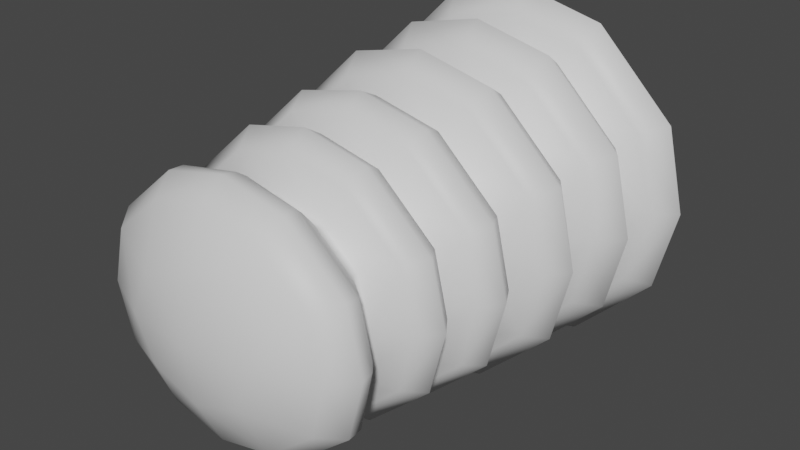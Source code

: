 # Source: fe_trunk_03-03.blend  (saved by Blender 3.0.42; exported with 4.5.12 LTS)
import bpy
from mathutils import Matrix  # noqa: F401  (used for matrix-valued properties, if any)

bpy.ops.wm.read_factory_settings(use_empty=True)
scene = bpy.context.scene
scene.name = 'Scene'

# ---- materials (node trees are filled in below, after node groups)
mat_material = bpy.data.materials.new('Material')
mat_material.use_transparent_shadow = False

# ---- material node trees
mat_material.use_nodes = True; mat_material.node_tree.nodes.clear()
_N = mat_material.node_tree.nodes; _L = mat_material.node_tree.links
n0 = _N.new('ShaderNodeBsdfPrincipled'); n0.name = 'Principled BSDF'; n0.location = (10, 300)
n0.distribution = 'GGX'
n0.subsurface_method = 'RANDOM_WALK_SKIN'
n0.inputs[3].default_value = 1.45
n0.inputs[27].default_value = (0.0, 0.0, 0.0, 1.0)
n0.inputs[28].default_value = 1.0
n1 = _N.new('ShaderNodeOutputMaterial'); n1.name = 'Material Output'; n1.location = (300, 300)
_L.new(n0.outputs[0], n1.inputs[0])
n1.is_active_output = True

# ---- world
world_world = bpy.data.worlds.new('World'); scene.world = world_world
world_world.use_nodes = True; world_world.node_tree.nodes.clear()
_N = world_world.node_tree.nodes; _L = world_world.node_tree.links
n0 = _N.new('ShaderNodeOutputWorld'); n0.name = 'World Output'; n0.location = (300, 300)
n1 = _N.new('ShaderNodeBackground'); n1.name = 'Background'; n1.location = (10, 300)
n1.inputs[0].default_value = (0.05088, 0.05088, 0.05088, 1.0)
_L.new(n1.outputs[0], n0.inputs[0])
n0.is_active_output = True
world_world.color = (0.05088, 0.05088, 0.05088)
world_world.use_sun_shadow = False
world_world.sun_shadow_jitter_overblur = 0.0

# ---- meshes
me_0x07798a21_gmdl_001 = bpy.data.meshes.new('0x07798A21.gmdl.001')
me_0x07798a21_gmdl_001.from_pydata([(0.3477, -0.3937, 0.5752), (1.7e-06, -0.3949, 0.6697), (2.342e-06, -0.4776, 0.8798), (0.4223, -0.4774, 0.7809), (2.582e-06, -0.6073, 0.9698), (0.4487, -0.6073, 0.8641), (-0.4167, -0.4774, 0.7842), (-0.3413, -0.3937, 0.5789), (-0.5838, -0.3937, 0.3456), (-0.7949, -0.4774, 0.4181), (-0.4437, -0.6073, 0.867), (-0.8829, -0.6073, 0.4426), (-0.6787, -0.3948, 2.564e-06), (-0.8943, -0.4776, 2.496e-06), (-0.9896, -0.6073, 2.464e-06), (-0.7982, -0.4774, -0.4124), (-0.5876, -0.3937, -0.3392), (-0.3477, -0.3937, -0.5752), (-0.4223, -0.4774, -0.7809), (-0.8858, -0.6073, -0.4375), (-0.4487, -0.6073, -0.8641), (-1.61e-06, -0.3949, -0.6697), (0.4167, -0.4774, -0.7842), (0.3413, -0.3937, -0.5789), (0.5838, -0.3937, -0.3456), (0.7949, -0.4774, -0.4181), (0.4437, -0.6073, -0.867), (0.8829, -0.6073, -0.4426), (-2.212e-06, -0.6073, -0.9698), (-2.007e-06, -0.4776, -0.8798), (0.6787, -0.3949, -1.214e-06), (0.8943, -0.4776, -1.925e-06), (0.9896, -0.6073, -2.428e-06), (0.7982, -0.4774, 0.4124), (0.5876, -0.3937, 0.3392), (0.8858, -0.6073, 0.4375), (1.97e-06, -0.7367, 0.8387), (0.405, -0.7374, 0.744), (1.145e-06, -0.8322, 0.6187), (0.3255, -0.8322, 0.5308), (-0.3997, -0.7374, 0.7471), (-0.7636, -0.7374, 0.3991), (-0.3196, -0.8321, 0.5344), (-0.5469, -0.8322, 0.3217), (-0.8591, -0.7367, 1.664e-06), (-0.6354, -0.8323, 1.772e-06), (-0.7668, -0.7374, -0.3936), (-0.405, -0.7374, -0.744), (-0.5504, -0.8322, -0.3156), (-0.3255, -0.8322, -0.5308), (0.3997, -0.7374, -0.7472), (0.7636, -0.7374, -0.3991), (0.3195, -0.8321, -0.5344), (0.5469, -0.8322, -0.3217), (-1.087e-06, -0.8322, -0.6187), (-2.176e-06, -0.7367, -0.8387), (0.8591, -0.7367, -2.583e-06), (0.6354, -0.8323, -2.422e-06), (0.7668, -0.7374, 0.3936), (0.5504, -0.8322, 0.3156), (0.3248, -0.8674, 0.5294), (1.104e-06, -0.8674, 0.6171), (1.743e-06, -0.9579, 0.842), (0.4066, -0.9573, 0.748), (1.828e-06, -1.081, 0.9238), (0.4336, -1.081, 0.8222), (-0.4014, -0.9573, 0.7511), (-0.3188, -0.8674, 0.533), (-0.5458, -0.8673, 0.3209), (-0.7734, -0.9573, 0.3987), (-0.4288, -1.081, 0.8251), (-0.8536, -1.081, 0.4235), (-0.634, -0.8672, 1.051e-06), (-0.8684, -0.9579, 1.871e-06), (-0.9568, -1.081, 1.896e-06), (-0.7765, -0.9573, -0.3934), (-0.5492, -0.8674, -0.3148), (-0.3248, -0.8674, -0.5295), (-0.4066, -0.9573, -0.748), (-0.8565, -1.081, -0.4185), (-0.4336, -1.081, -0.8222), (-2.419e-06, -0.9579, -0.842), (-2.739e-06, -1.081, -0.9238), (0.4014, -0.9573, -0.7511), (0.3188, -0.8674, -0.533), (0.5458, -0.8673, -0.3209), (0.7734, -0.9573, -0.3987), (0.4288, -1.081, -0.8251), (0.8536, -1.081, -0.4235), (-1.726e-06, -0.8674, -0.6171), (0.634, -0.8672, -2.223e-06), (0.8684, -0.9579, -2.421e-06), (0.9568, -1.081, -2.833e-06), (0.7765, -0.9573, 0.3934), (0.5492, -0.8674, 0.3148), (0.8565, -1.081, 0.4185), (1.417e-06, -1.204, 0.814), (0.3957, -1.205, 0.7226), (-2.991e-07, -1.29, 0.5795), (0.3082, -1.29, 0.4966), (-0.3907, -1.205, 0.7257), (-0.7542, -1.205, 0.386), (-0.3026, -1.29, 0.5), (-0.5205, -1.29, 0.3026), (-0.8467, -1.204, 1.851e-06), (-0.6043, -1.29, 2.053e-06), (-0.7571, -1.205, -0.3808), (-0.3957, -1.205, -0.7227), (-0.5238, -1.29, -0.2968), (-0.3082, -1.29, -0.4966), (-2.606e-06, -1.204, -0.814), (-1.519e-06, -1.29, -0.5795), (0.3907, -1.205, -0.7257), (0.7542, -1.205, -0.386), (0.3026, -1.29, -0.5), (0.5205, -1.29, -0.3026), (0.8467, -1.204, -2.334e-06), (0.6043, -1.29, -2.891e-06), (0.7571, -1.205, 0.3808), (0.5238, -1.29, 0.2968), (0.3078, -1.326, 0.4957), (4.817e-07, -1.326, 0.5783), (9.259e-07, -1.419, 0.7776), (0.3793, -1.418, 0.691), (9.581e-07, -1.528, 0.8328), (0.3961, -1.528, 0.7409), (-0.3746, -1.418, 0.6938), (-0.3022, -1.326, 0.499), (-0.5198, -1.326, 0.3021), (-0.727, -1.418, 0.3682), (-0.3918, -1.528, 0.7436), (-0.783, -1.528, 0.3824), (-0.6033, -1.326, 1.475e-06), (-0.815, -1.419, 1.679e-06), (-0.877, -1.528, 1.506e-06), (-0.7298, -1.418, -0.3632), (-0.5231, -1.326, -0.2963), (-0.3078, -1.326, -0.4957), (-0.3793, -1.418, -0.691), (-0.7856, -1.528, -0.3779), (-0.3961, -1.528, -0.7409), (-2.918e-06, -1.419, -0.7776), (0.3746, -1.418, -0.6938), (0.3022, -1.326, -0.499), (0.5198, -1.326, -0.3021), (0.727, -1.418, -0.3682), (0.3918, -1.528, -0.7436), (0.783, -1.528, -0.3824), (-3.158e-06, -1.528, -0.8328), (-2.377e-06, -1.326, -0.5783), (0.6033, -1.326, -1.926e-06), (0.815, -1.419, -2.35e-06), (0.877, -1.528, -2.829e-06), (0.7298, -1.418, 0.3632), (0.5231, -1.326, 0.2963), (0.7856, -1.528, 0.3779), (6.295e-07, -1.638, 0.75), (0.3687, -1.637, 0.6662), (-6.212e-07, -1.712, 0.5432), (0.2922, -1.712, 0.4655), (-0.3642, -1.637, 0.669), (-0.7082, -1.637, 0.3558), (-0.287, -1.712, 0.4687), (-0.4972, -1.712, 0.2848), (-0.7937, -1.638, 1.531e-06), (-0.5763, -1.713, 1.379e-06), (-0.7109, -1.637, -0.3509), (-0.3687, -1.637, -0.6662), (-0.5004, -1.713, -0.2793), (-0.2923, -1.712, -0.4655), (-2.477e-06, -1.712, -0.5432), (0.3642, -1.637, -0.669), (0.7082, -1.637, -0.3558), (0.287, -1.712, -0.4687), (0.4972, -1.712, -0.2848), (-3.078e-06, -1.638, -0.75), (0.7937, -1.638, -2.393e-06), (0.5763, -1.713, -3.001e-06), (0.7109, -1.637, 0.3509), (0.5003, -1.713, 0.2793), (0.2908, -1.747, 0.4629), (7.729e-07, -1.747, 0.5405), (4.962e-07, -1.804, 0.7002), (0.3476, -1.803, 0.6212), (5.588e-07, -1.911, 0.7667), (0.3696, -1.911, 0.6822), (-0.3434, -1.803, 0.6238), (-0.2857, -1.747, 0.4662), (-0.495, -1.747, 0.2834), (-0.6664, -1.803, 0.3337), (-0.3657, -1.911, 0.6846), (-0.7353, -1.911, 0.3523), (-0.5737, -1.746, -5.915e-07), (-0.7472, -1.804, 1.344e-06), (-0.8226, -1.911, 1.205e-06), (-0.669, -1.803, -0.3291), (-0.498, -1.747, -0.2778), (-0.2908, -1.747, -0.4629), (-0.3476, -1.803, -0.6212), (-0.7377, -1.911, -0.3481), (-0.3696, -1.911, -0.6822), (-3.778e-06, -1.747, -0.5405), (-3.231e-06, -1.911, -0.7667), (0.3433, -1.803, -0.6238), (0.2857, -1.747, -0.4662), (0.495, -1.747, -0.2834), (0.6664, -1.803, -0.3337), (0.3657, -1.911, -0.6846), (0.7353, -1.911, -0.3523), (-2.965e-06, -1.804, -0.7002), (0.5737, -1.746, -1.061e-06), (0.7472, -1.804, -2.35e-06), (0.8226, -1.911, -2.861e-06), (0.669, -1.803, 0.3291), (0.498, -1.747, 0.2778), (0.7377, -1.911, 0.3481), (2.05e-07, -2.018, 0.673), (0.3371, -2.019, 0.5967), (-4.722e-07, -2.094, 0.502), (0.2742, -2.094, 0.4294), (-0.333, -2.019, 0.5992), (-0.6476, -2.019, 0.3214), (-0.2693, -2.094, 0.4323), (-0.4684, -2.094, 0.265), (-0.726, -2.018, 9.203e-07), (-0.5428, -2.094, 8.501e-07), (-0.6501, -2.019, -0.3169), (-0.3371, -2.019, -0.5967), (-0.4714, -2.094, -0.2598), (-0.2742, -2.094, -0.4294), (0.333, -2.019, -0.5993), (0.6476, -2.019, -0.3214), (0.2693, -2.094, -0.4323), (0.4684, -2.094, -0.265), (-2.954e-06, -2.094, -0.502), (-3.122e-06, -2.018, -0.673), (0.726, -2.018, -2.668e-06), (0.5428, -2.094, -2.664e-06), (0.6501, -2.019, 0.3169), (0.4713, -2.094, 0.2598), (0.2722, -2.123, 0.4259), (1.113e-06, -2.123, 0.4979), (-4.414e-07, -2.181, 0.5544), (0.2876, -2.181, 0.4871), (-2.924e-07, -2.276, 0.6541), (0.3267, -2.276, 0.5809), (-0.2837, -2.181, 0.4896), (-0.2674, -2.123, 0.429), (-0.4654, -2.123, 0.2631), (-0.5347, -2.181, 0.2739), (-0.323, -2.276, 0.5832), (-0.6404, -2.276, 0.3079), (-0.5389, -2.123, -2.076e-06), (-0.6035, -2.181, 8.226e-07), (-0.7161, -2.276, 7.842e-07), (-0.537, -2.181, -0.2695), (-0.4681, -2.123, -0.2579), (-0.2722, -2.123, -0.4259), (-0.2876, -2.181, -0.4871), (-0.6426, -2.276, -0.3038), (-0.3267, -2.276, -0.5809), (-3.182e-06, -2.181, -0.5544), (-3.526e-06, -2.276, -0.6541), (0.2837, -2.181, -0.4896), (0.2674, -2.123, -0.429), (0.4654, -2.123, -0.2631), (0.5347, -2.181, -0.2739), (0.323, -2.276, -0.5832), (0.6403, -2.276, -0.3079), (-4.602e-06, -2.123, -0.4979), (0.5389, -2.123, -3.915e-08), (0.6035, -2.181, -2.161e-06), (0.7161, -2.276, -2.756e-06), (0.537, -2.181, 0.2695), (0.4681, -2.123, 0.2579), (0.6426, -2.276, 0.3038), (-2.664e-07, -2.336, 0.6948), (0.3547, -2.335, 0.6239), (-3.814e-06, -2.411, 0.7073), (0.3633, -2.411, 0.6225), (-0.3507, -2.335, 0.6265), (-0.6922, -2.335, 0.3333), (-0.3587, -2.411, 0.6254), (-0.6907, -2.411, 0.3437), (-0.7652, -2.336, 1.154e-06), (-0.7793, -2.411, 4.3e-06), (-0.6947, -2.335, -0.3288), (-0.3547, -2.335, -0.6239), (-0.6936, -2.411, -0.3386), (-0.3633, -2.411, -0.6225), (-3.701e-06, -2.336, -0.6948), (0.3507, -2.335, -0.6265), (0.6922, -2.335, -0.3333), (0.3587, -2.411, -0.6254), (0.6907, -2.411, -0.3437), (-1.372e-06, -2.411, -0.7073), (0.7652, -2.336, -2.629e-06), (0.7793, -2.411, -5.978e-06), (0.6947, -2.335, 0.3288), (0.6936, -2.411, 0.3386), (-2.132e-06, -2.536, 0.6105), (0.2701, -2.667, 0.2418), (0.322, -2.534, 0.5334), (-0.3175, -2.534, 0.5362), (-0.596, -2.534, 0.3046), (-0.6757, -2.536, 2.203e-06), (-0.3754, -2.67, 4.291e-08), (-0.5987, -2.534, -0.2995), (-0.322, -2.534, -0.5334), (-2.888e-06, -2.536, -0.6105), (-3e-06, -2.67, -0.3356), (0.268, -2.667, -0.2442), (0.3175, -2.534, -0.5362), (0.596, -2.534, -0.3046), (0.6757, -2.536, -3.584e-06), (0.3754, -2.67, -1.813e-06), (0.5987, -2.534, 0.2995), (1.632e-06, 0.04202, 0.5206), (0.2699, 0.0424, 0.4685), (0.203, 0.1082, 0.2006), (-0.2652, 0.0424, 0.4707), (-0.2008, 0.1082, 0.2027), (9.593e-07, 0.1167, 0.2477), (-0.47, 0.0424, 0.2696), (-0.248, 0.1167, 4.551e-07), (-0.5221, 0.04202, 1.583e-06), (-0.4724, 0.0424, -0.2649), (-0.2029, 0.1082, -0.2005), (-0.2699, 0.0424, -0.4684), (-2.651e-07, 0.1167, -0.2477), (-9.414e-07, 0.04202, -0.5206), (0.2652, 0.0424, -0.4708), (0.2008, 0.1082, -0.2027), (3.81e-07, 0.1616, 2.664e-07), (0.2481, 0.1167, -7.711e-07), (0.4702, 0.04239, -0.2697), (0.5222, 0.04202, -9.981e-07), (0.4725, 0.04239, 0.265), (-2.197e-06, -2.717, -1.177e-06), (-1.341e-06, -2.67, 0.3356), (-0.268, -2.667, 0.2442), (-0.2702, -2.667, -0.2418), (2.827e-06, -0.07175, 0.9675), (0.4625, -0.06966, 0.8552), (2.906e-06, -0.1785, 1.054), (0.4856, -0.1771, 0.9374), (2.419e-06, -0.2858, 0.9173), (0.4331, -0.2865, 0.811), (1.12e-06, -0.3599, 0.6726), (0.3489, -0.3586, 0.5773), (-0.4563, -0.06966, 0.8593), (-0.8601, -0.06966, 0.4609), (-0.48, -0.1771, 0.9407), (-0.9456, -0.1771, 0.4829), (-0.4275, -0.2865, 0.8143), (-0.8208, -0.2865, 0.43), (-0.3425, -0.3586, 0.5811), (-0.5858, -0.3586, 0.3469), (-0.9729, -0.07175, 2.113e-06), (-1.063, -0.1785, 2.975e-06), (-0.9275, -0.2858, 2.805e-06), (-0.6814, -0.3599, 2.588e-06), (-0.8642, -0.06966, -0.4547), (-0.4625, -0.06966, -0.8553), (-0.9489, -0.1771, -0.4772), (-0.4856, -0.1771, -0.9374), (-0.824, -0.2865, -0.4244), (-0.4331, -0.2865, -0.811), (-0.5895, -0.3587, -0.3404), (-0.3489, -0.3586, -0.5773), (-2.307e-06, -0.1785, -1.054), (-1.353e-06, -0.3599, -0.6726), (0.4563, -0.06966, -0.8592), (0.86, -0.06966, -0.4609), (0.48, -0.1771, -0.9407), (0.9456, -0.1771, -0.4829), (-1.955e-06, -0.07175, -0.9675), (0.4275, -0.2865, -0.8143), (0.8208, -0.2865, -0.43), (0.3425, -0.3586, -0.5811), (0.5858, -0.3586, -0.3469), (-2.116e-06, -0.2858, -0.9173), (0.9728, -0.07175, -2.695e-06), (1.063, -0.1785, -2.28e-06), (0.9275, -0.2858, -1.779e-06), (0.6814, -0.3599, -1.734e-06), (0.824, -0.2865, 0.4244), (0.9489, -0.1771, 0.4772), (0.5895, -0.3587, 0.3404), (0.8641, -0.06966, 0.4546)], [], [(0, 1, 3), (1, 2, 3), (3, 2, 5), (2, 4, 5), (7, 8, 6), (6, 8, 9), (6, 9, 10), (10, 9, 11), (2, 6, 4), (10, 4, 6), (7, 6, 1), (2, 1, 6), (8, 12, 9), (12, 13, 9), (13, 14, 9), (14, 11, 9), (16, 17, 15), (15, 17, 18), (15, 18, 19), (19, 18, 20), (13, 15, 14), (19, 14, 15), (12, 16, 13), (13, 16, 15), (17, 21, 18), (21, 29, 18), (18, 29, 20), (29, 28, 20), (23, 24, 22), (22, 24, 25), (22, 25, 26), (26, 25, 27), (29, 22, 28), (26, 28, 22), (23, 22, 21), (29, 21, 22), (24, 30, 25), (30, 31, 25), (31, 32, 25), (32, 27, 25), (34, 0, 33), (3, 33, 0), (33, 3, 35), (5, 35, 3), (31, 33, 32), (35, 32, 33), (30, 34, 31), (31, 34, 33), (37, 5, 36), (5, 4, 36), (38, 39, 36), (36, 39, 37), (41, 40, 11), (40, 10, 11), (42, 40, 43), (40, 41, 43), (42, 38, 40), (38, 36, 40), (40, 36, 10), (36, 4, 10), (41, 11, 44), (11, 14, 44), (45, 43, 44), (44, 43, 41), (46, 19, 47), (19, 20, 47), (48, 46, 49), (46, 47, 49), (48, 45, 46), (45, 44, 46), (46, 44, 19), (44, 14, 19), (47, 20, 55), (20, 28, 55), (54, 49, 55), (55, 49, 47), (51, 50, 27), (50, 26, 27), (52, 50, 53), (50, 51, 53), (52, 54, 50), (54, 55, 50), (50, 55, 26), (55, 28, 26), (51, 27, 56), (27, 32, 56), (57, 53, 56), (56, 53, 51), (58, 35, 37), (37, 35, 5), (59, 58, 39), (58, 37, 39), (59, 57, 58), (57, 56, 58), (58, 56, 35), (56, 32, 35), (60, 61, 63), (61, 62, 63), (63, 62, 65), (62, 64, 65), (68, 69, 67), (66, 67, 69), (66, 69, 70), (70, 69, 71), (66, 70, 62), (70, 64, 62), (61, 67, 62), (62, 67, 66), (68, 72, 69), (72, 73, 69), (69, 73, 71), (73, 74, 71), (76, 77, 75), (75, 77, 78), (75, 78, 79), (79, 78, 80), (75, 79, 73), (79, 74, 73), (72, 76, 73), (73, 76, 75), (77, 89, 78), (89, 81, 78), (78, 81, 80), (81, 82, 80), (85, 86, 84), (83, 84, 86), (83, 86, 87), (87, 86, 88), (83, 87, 81), (87, 82, 81), (89, 84, 81), (81, 84, 83), (85, 90, 86), (90, 91, 86), (86, 91, 88), (91, 92, 88), (94, 60, 93), (63, 93, 60), (93, 63, 95), (65, 95, 63), (93, 95, 91), (95, 92, 91), (90, 94, 91), (91, 94, 93), (97, 65, 96), (65, 64, 96), (98, 99, 96), (96, 99, 97), (100, 70, 101), (70, 71, 101), (103, 102, 101), (102, 100, 101), (102, 98, 100), (98, 96, 100), (100, 96, 70), (96, 64, 70), (104, 101, 74), (71, 74, 101), (103, 101, 105), (104, 105, 101), (106, 79, 107), (79, 80, 107), (108, 106, 109), (106, 107, 109), (108, 105, 106), (105, 104, 106), (104, 74, 106), (74, 79, 106), (107, 80, 110), (80, 82, 110), (111, 109, 110), (110, 109, 107), (112, 87, 113), (87, 88, 113), (115, 114, 113), (114, 112, 113), (114, 111, 112), (111, 110, 112), (112, 110, 87), (110, 82, 87), (116, 113, 92), (88, 92, 113), (115, 113, 117), (116, 117, 113), (97, 118, 65), (118, 95, 65), (119, 118, 99), (118, 97, 99), (119, 117, 118), (117, 116, 118), (116, 92, 118), (92, 95, 118), (120, 121, 123), (121, 122, 123), (122, 124, 123), (124, 125, 123), (128, 129, 127), (126, 127, 129), (126, 129, 130), (130, 129, 131), (122, 126, 124), (130, 124, 126), (121, 127, 122), (122, 127, 126), (128, 132, 129), (132, 133, 129), (133, 134, 129), (134, 131, 129), (136, 137, 135), (135, 137, 138), (135, 138, 139), (139, 138, 140), (133, 135, 134), (139, 134, 135), (132, 136, 133), (133, 136, 135), (137, 149, 138), (149, 141, 138), (141, 148, 138), (148, 140, 138), (144, 145, 143), (142, 143, 145), (142, 145, 146), (146, 145, 147), (141, 142, 148), (146, 148, 142), (149, 143, 141), (141, 143, 142), (144, 150, 145), (150, 151, 145), (151, 152, 145), (152, 147, 145), (154, 120, 153), (123, 153, 120), (153, 123, 155), (125, 155, 123), (151, 153, 152), (155, 152, 153), (150, 154, 151), (151, 154, 153), (156, 157, 124), (125, 124, 157), (158, 159, 156), (156, 159, 157), (161, 160, 131), (160, 130, 131), (163, 162, 161), (162, 160, 161), (162, 158, 160), (158, 156, 160), (156, 124, 160), (124, 130, 160), (164, 161, 134), (131, 134, 161), (165, 163, 164), (164, 163, 161), (166, 139, 167), (139, 140, 167), (168, 166, 169), (166, 167, 169), (168, 165, 166), (165, 164, 166), (164, 134, 166), (134, 139, 166), (175, 167, 148), (140, 148, 167), (170, 169, 175), (175, 169, 167), (172, 171, 147), (171, 146, 147), (174, 173, 172), (173, 171, 172), (173, 170, 171), (170, 175, 171), (175, 148, 171), (148, 146, 171), (176, 172, 152), (147, 152, 172), (177, 174, 176), (176, 174, 172), (178, 155, 157), (157, 155, 125), (179, 178, 159), (178, 157, 159), (179, 177, 178), (177, 176, 178), (176, 152, 178), (152, 155, 178), (180, 181, 183), (181, 182, 183), (183, 182, 185), (182, 184, 185), (188, 189, 187), (186, 187, 189), (186, 189, 190), (190, 189, 191), (182, 186, 184), (190, 184, 186), (187, 186, 181), (182, 181, 186), (192, 193, 188), (188, 193, 189), (193, 194, 189), (194, 191, 189), (196, 197, 195), (195, 197, 198), (195, 198, 199), (199, 198, 200), (193, 195, 194), (199, 194, 195), (192, 196, 193), (193, 196, 195), (197, 201, 198), (201, 209, 198), (198, 209, 200), (209, 202, 200), (205, 206, 204), (203, 204, 206), (203, 206, 207), (207, 206, 208), (209, 203, 202), (207, 202, 203), (204, 203, 201), (209, 201, 203), (210, 211, 205), (205, 211, 206), (211, 212, 206), (212, 208, 206), (214, 180, 213), (183, 213, 180), (213, 183, 215), (185, 215, 183), (211, 213, 212), (215, 212, 213), (210, 214, 211), (211, 214, 213), (217, 185, 216), (185, 184, 216), (218, 219, 216), (216, 219, 217), (221, 220, 191), (220, 190, 191), (223, 222, 221), (222, 220, 221), (222, 218, 220), (218, 216, 220), (220, 216, 190), (216, 184, 190), (224, 221, 194), (191, 194, 221), (225, 223, 224), (224, 223, 221), (226, 199, 227), (199, 200, 227), (228, 226, 229), (226, 227, 229), (228, 225, 226), (225, 224, 226), (224, 194, 226), (194, 199, 226), (227, 200, 235), (200, 202, 235), (234, 229, 235), (235, 229, 227), (231, 230, 208), (230, 207, 208), (233, 232, 231), (232, 230, 231), (232, 234, 230), (234, 235, 230), (230, 235, 207), (235, 202, 207), (236, 231, 212), (208, 212, 231), (237, 233, 236), (236, 233, 231), (238, 215, 217), (217, 215, 185), (239, 238, 219), (238, 217, 219), (239, 237, 238), (237, 236, 238), (236, 212, 238), (212, 215, 238), (240, 241, 243), (241, 242, 243), (242, 244, 243), (244, 245, 243), (248, 249, 247), (246, 247, 249), (249, 251, 246), (250, 246, 251), (246, 250, 242), (250, 244, 242), (241, 247, 242), (242, 247, 246), (248, 252, 249), (252, 253, 249), (253, 254, 249), (254, 251, 249), (256, 257, 255), (255, 257, 258), (255, 258, 259), (259, 258, 260), (253, 255, 254), (259, 254, 255), (252, 256, 253), (253, 256, 255), (257, 269, 258), (269, 261, 258), (261, 262, 258), (262, 260, 258), (265, 266, 264), (263, 264, 266), (266, 268, 263), (267, 263, 268), (263, 267, 261), (267, 262, 261), (269, 264, 261), (261, 264, 263), (265, 270, 266), (270, 271, 266), (271, 272, 266), (272, 268, 266), (274, 240, 273), (243, 273, 240), (273, 243, 275), (245, 275, 243), (271, 273, 272), (275, 272, 273), (270, 274, 271), (271, 274, 273), (277, 245, 276), (245, 244, 276), (279, 277, 278), (276, 278, 277), (281, 280, 251), (280, 250, 251), (282, 280, 283), (280, 281, 283), (282, 278, 280), (278, 276, 280), (280, 276, 250), (276, 244, 250), (284, 281, 254), (251, 254, 281), (285, 283, 284), (284, 283, 281), (286, 259, 287), (259, 260, 287), (289, 288, 287), (288, 286, 287), (285, 284, 288), (288, 284, 286), (284, 254, 286), (254, 259, 286), (287, 260, 290), (260, 262, 290), (289, 287, 295), (290, 295, 287), (292, 291, 268), (291, 267, 268), (293, 291, 294), (291, 292, 294), (293, 295, 291), (295, 290, 291), (291, 290, 267), (290, 262, 267), (296, 292, 272), (268, 272, 292), (297, 294, 296), (296, 294, 292), (298, 275, 277), (277, 275, 245), (279, 299, 277), (299, 298, 277), (297, 296, 299), (299, 296, 298), (296, 272, 298), (272, 275, 298), (300, 339, 302), (339, 301, 302), (340, 303, 304), (300, 303, 339), (340, 339, 303), (305, 306, 304), (306, 340, 304), (341, 307, 308), (305, 307, 306), (341, 306, 307), (309, 310, 308), (310, 341, 308), (311, 312, 313), (309, 312, 310), (311, 310, 312), (314, 315, 313), (315, 311, 313), (301, 316, 302), (314, 316, 315), (301, 315, 316), (322, 317, 319), (317, 318, 319), (322, 321, 317), (320, 317, 321), (322, 333, 321), (321, 333, 324), (320, 321, 323), (324, 325, 321), (325, 323, 321), (324, 327, 325), (326, 325, 327), (324, 333, 327), (327, 333, 329), (326, 327, 328), (329, 330, 327), (330, 328, 327), (329, 332, 330), (331, 330, 332), (329, 333, 332), (332, 333, 334), (331, 332, 335), (334, 336, 332), (336, 335, 332), (334, 319, 336), (337, 336, 319), (334, 333, 319), (319, 333, 322), (318, 337, 319), (306, 338, 340), (338, 339, 340), (306, 341, 338), (338, 341, 310), (315, 338, 311), (338, 310, 311), (315, 301, 338), (338, 301, 339), (317, 342, 318), (318, 342, 343), (343, 342, 345), (342, 344, 345), (345, 344, 347), (344, 346, 347), (348, 349, 346), (346, 349, 347), (320, 323, 350), (350, 323, 351), (350, 351, 352), (352, 351, 353), (350, 352, 342), (352, 344, 342), (317, 320, 342), (342, 320, 350), (352, 353, 354), (354, 353, 355), (357, 356, 355), (356, 354, 355), (356, 348, 354), (348, 346, 354), (352, 354, 344), (346, 344, 354), (325, 358, 323), (323, 358, 351), (358, 359, 351), (359, 353, 351), (353, 359, 355), (359, 360, 355), (361, 357, 360), (360, 357, 355), (326, 328, 362), (362, 328, 363), (362, 363, 364), (364, 363, 365), (358, 362, 359), (364, 359, 362), (325, 326, 358), (358, 326, 362), (365, 367, 364), (366, 364, 367), (368, 366, 369), (366, 367, 369), (361, 360, 368), (368, 360, 366), (364, 366, 359), (360, 359, 366), (330, 376, 328), (328, 376, 363), (363, 376, 365), (376, 370, 365), (365, 370, 367), (370, 381, 367), (371, 369, 381), (381, 369, 367), (331, 335, 372), (372, 335, 373), (372, 373, 374), (374, 373, 375), (372, 374, 376), (374, 370, 376), (330, 331, 376), (376, 331, 372), (374, 375, 377), (377, 375, 378), (380, 379, 378), (379, 377, 378), (379, 371, 377), (371, 381, 377), (374, 377, 370), (381, 370, 377), (336, 382, 335), (335, 382, 373), (382, 383, 373), (383, 375, 373), (375, 383, 378), (383, 384, 378), (385, 380, 384), (384, 380, 378), (345, 347, 387), (347, 386, 387), (388, 386, 349), (386, 347, 349), (385, 384, 388), (388, 384, 386), (387, 386, 383), (384, 383, 386), (337, 318, 389), (343, 389, 318), (389, 343, 387), (345, 387, 343), (382, 389, 383), (387, 383, 389), (336, 337, 382), (382, 337, 389), (388, 349, 34), (349, 0, 34), (349, 348, 0), (0, 348, 1), (1, 348, 7), (348, 356, 7), (356, 357, 7), (7, 357, 8), (357, 361, 8), (8, 361, 12), (12, 361, 16), (361, 368, 16), (368, 369, 16), (16, 369, 17), (369, 371, 17), (17, 371, 21), (21, 371, 23), (371, 379, 23), (379, 380, 23), (23, 380, 24), (380, 385, 24), (24, 385, 30), (30, 385, 34), (385, 388, 34), (59, 39, 94), (60, 94, 39), (39, 38, 60), (60, 38, 61), (38, 42, 61), (61, 42, 67), (42, 43, 67), (67, 43, 68), (43, 45, 68), (68, 45, 72), (45, 48, 72), (72, 48, 76), (48, 49, 76), (76, 49, 77), (49, 54, 77), (77, 54, 89), (54, 52, 89), (89, 52, 84), (52, 53, 84), (84, 53, 85), (53, 57, 85), (85, 57, 90), (57, 59, 90), (90, 59, 94), (99, 120, 119), (120, 154, 119), (120, 99, 121), (99, 98, 121), (98, 102, 121), (121, 102, 127), (102, 103, 127), (127, 103, 128), (103, 105, 128), (128, 105, 132), (105, 108, 132), (132, 108, 136), (109, 137, 108), (136, 108, 137), (137, 109, 149), (109, 111, 149), (111, 114, 149), (149, 114, 143), (114, 115, 143), (143, 115, 144), (115, 117, 144), (144, 117, 150), (117, 119, 150), (150, 119, 154), (179, 159, 214), (180, 214, 159), (159, 158, 180), (180, 158, 181), (158, 162, 181), (181, 162, 187), (162, 163, 187), (187, 163, 188), (163, 165, 188), (188, 165, 192), (165, 168, 192), (192, 168, 196), (168, 169, 196), (196, 169, 197), (169, 170, 197), (197, 170, 201), (170, 173, 201), (201, 173, 204), (173, 174, 204), (204, 174, 205), (174, 177, 205), (205, 177, 210), (177, 179, 210), (210, 179, 214), (239, 219, 274), (240, 274, 219), (219, 218, 240), (240, 218, 241), (218, 222, 241), (241, 222, 247), (222, 223, 247), (247, 223, 248), (223, 225, 248), (248, 225, 252), (225, 228, 252), (252, 228, 256), (228, 229, 256), (256, 229, 257), (229, 234, 257), (257, 234, 269), (234, 232, 269), (269, 232, 264), (232, 233, 264), (264, 233, 265), (233, 237, 265), (265, 237, 270), (237, 239, 270), (270, 239, 274), (299, 279, 316), (302, 316, 279), (279, 278, 302), (302, 278, 300), (300, 278, 303), (278, 282, 303), (283, 304, 282), (303, 282, 304), (285, 305, 283), (304, 283, 305), (285, 288, 305), (305, 288, 307), (288, 289, 307), (307, 289, 308), (289, 295, 308), (308, 295, 309), (309, 295, 312), (295, 293, 312), (294, 313, 293), (312, 293, 313), (297, 314, 294), (313, 294, 314), (297, 299, 314), (314, 299, 316)])
me_0x07798a21_gmdl_001.polygons.foreach_set('use_smooth', [True] * 776)
_uv = me_0x07798a21_gmdl_001.uv_layers.new(name='UVMap')
_uv.uv.foreach_set('vector', [0.7343, 0.2197, 0.6848, 0.2201, 0.7344, 0.2469, 0.6848, 0.2201, 0.6848, 0.2469, 0.7344, 0.2469, 0.7344, 0.2469, 0.6848, 0.2469, 0.7345, 0.2907, 0.6848, 0.2469, 0.6848, 0.2907, 0.7345, 0.2907, 0.6372, 0.2197, 0.5914, 0.2197, 0.6371, 0.2469, 0.6371, 0.2469, 0.5914, 0.2197, 0.5913, 0.2469, 0.6371, 0.2469, 0.5913, 0.2469, 0.637, 0.2907, 0.637, 0.2907, 0.5913, 0.2469, 0.5912, 0.2907, 0.6848, 0.2469, 0.6371, 0.2469, 0.6848, 0.2907, 0.637, 0.2907, 0.6848, 0.2907, 0.6371, 0.2469, 0.6372, 0.2197, 0.6371, 0.2469, 0.6848, 0.2201, 0.6848, 0.2469, 0.6848, 0.2201, 0.6371, 0.2469, 0.5914, 0.2197, 0.5427, 0.2201, 0.5913, 0.2469, 0.5427, 0.2201, 0.5427, 0.2469, 0.5913, 0.2469, 0.5427, 0.2469, 0.5427, 0.2907, 0.5913, 0.2469, 0.5427, 0.2907, 0.5912, 0.2907, 0.5913, 0.2469, 0.496, 0.2197, 0.4502, 0.2197, 0.4961, 0.2469, 0.4961, 0.2469, 0.4502, 0.2197, 0.4504, 0.2469, 0.4961, 0.2469, 0.4504, 0.2469, 0.4962, 0.2907, 0.4962, 0.2907, 0.4504, 0.2469, 0.4505, 0.2907, 0.5427, 0.2469, 0.4961, 0.2469, 0.5427, 0.2907, 0.4962, 0.2907, 0.5427, 0.2907, 0.4961, 0.2469, 0.5427, 0.2201, 0.496, 0.2197, 0.5427, 0.2469, 0.5427, 0.2469, 0.496, 0.2197, 0.4961, 0.2469, 0.4502, 0.2197, 0.4007, 0.2201, 0.4504, 0.2469, 0.4007, 0.2201, 0.4007, 0.2469, 0.4504, 0.2469, 0.4504, 0.2469, 0.4007, 0.2469, 0.4505, 0.2907, 0.4007, 0.2469, 0.4007, 0.2907, 0.4505, 0.2907, 0.9212, 0.2197, 0.8755, 0.2197, 0.9211, 0.2469, 0.9211, 0.2469, 0.8755, 0.2197, 0.8754, 0.2469, 0.9211, 0.2469, 0.8754, 0.2469, 0.921, 0.2907, 0.921, 0.2907, 0.8754, 0.2469, 0.8753, 0.2907, 0.9688, 0.2469, 0.9211, 0.2469, 0.9688, 0.2907, 0.921, 0.2907, 0.9688, 0.2907, 0.9211, 0.2469, 0.9212, 0.2197, 0.9211, 0.2469, 0.9688, 0.2201, 0.9688, 0.2469, 0.9688, 0.2201, 0.9211, 0.2469, 0.8755, 0.2197, 0.8268, 0.2201, 0.8754, 0.2469, 0.8268, 0.2201, 0.8268, 0.2469, 0.8754, 0.2469, 0.8268, 0.2469, 0.8268, 0.2907, 0.8754, 0.2469, 0.8268, 0.2907, 0.8753, 0.2907, 0.8754, 0.2469, 0.78, 0.2197, 0.7343, 0.2197, 0.7801, 0.2469, 0.7344, 0.2469, 0.7801, 0.2469, 0.7343, 0.2197, 0.7801, 0.2469, 0.7344, 0.2469, 0.7803, 0.2907, 0.7345, 0.2907, 0.7803, 0.2907, 0.7344, 0.2469, 0.8268, 0.2469, 0.7801, 0.2469, 0.8268, 0.2907, 0.7803, 0.2907, 0.8268, 0.2907, 0.7801, 0.2469, 0.8268, 0.2201, 0.78, 0.2197, 0.8268, 0.2469, 0.8268, 0.2469, 0.78, 0.2197, 0.7801, 0.2469, 0.7347, 0.3347, 0.7345, 0.2907, 0.6848, 0.3345, 0.7345, 0.2907, 0.6848, 0.2907, 0.6848, 0.3345, 0.6848, 0.3656, 0.7347, 0.3655, 0.6848, 0.3345, 0.6848, 0.3345, 0.7347, 0.3655, 0.7347, 0.3347, 0.5911, 0.3347, 0.6368, 0.3347, 0.5912, 0.2907, 0.6368, 0.3347, 0.637, 0.2907, 0.5912, 0.2907, 0.6368, 0.3655, 0.6368, 0.3347, 0.591, 0.3655, 0.6368, 0.3347, 0.5911, 0.3347, 0.591, 0.3655, 0.6368, 0.3655, 0.6848, 0.3656, 0.6368, 0.3347, 0.6848, 0.3656, 0.6848, 0.3345, 0.6368, 0.3347, 0.6368, 0.3347, 0.6848, 0.3345, 0.637, 0.2907, 0.6848, 0.3345, 0.6848, 0.2907, 0.637, 0.2907, 0.5911, 0.3347, 0.5912, 0.2907, 0.5427, 0.3345, 0.5912, 0.2907, 0.5427, 0.2907, 0.5427, 0.3345, 0.5427, 0.3656, 0.591, 0.3655, 0.5427, 0.3345, 0.5427, 0.3345, 0.591, 0.3655, 0.5911, 0.3347, 0.4963, 0.3347, 0.4962, 0.2907, 0.4506, 0.3347, 0.4962, 0.2907, 0.4505, 0.2907, 0.4506, 0.3347, 0.4964, 0.3656, 0.4963, 0.3347, 0.4507, 0.3655, 0.4963, 0.3347, 0.4506, 0.3347, 0.4507, 0.3655, 0.4964, 0.3656, 0.5427, 0.3656, 0.4963, 0.3347, 0.5427, 0.3656, 0.5427, 0.3345, 0.4963, 0.3347, 0.4963, 0.3347, 0.5427, 0.3345, 0.4962, 0.2907, 0.5427, 0.3345, 0.5427, 0.2907, 0.4962, 0.2907, 0.4506, 0.3347, 0.4505, 0.2907, 0.4007, 0.3345, 0.4505, 0.2907, 0.4007, 0.2907, 0.4007, 0.3345, 0.4007, 0.3656, 0.4507, 0.3655, 0.4007, 0.3345, 0.4007, 0.3345, 0.4507, 0.3655, 0.4506, 0.3347, 0.8752, 0.3347, 0.9209, 0.3347, 0.8753, 0.2907, 0.9209, 0.3347, 0.921, 0.2907, 0.8753, 0.2907, 0.9208, 0.3655, 0.9209, 0.3347, 0.8751, 0.3655, 0.9209, 0.3347, 0.8752, 0.3347, 0.8751, 0.3655, 0.9208, 0.3655, 0.9688, 0.3656, 0.9209, 0.3347, 0.9688, 0.3656, 0.9688, 0.3345, 0.9209, 0.3347, 0.9209, 0.3347, 0.9688, 0.3345, 0.921, 0.2907, 0.9688, 0.3345, 0.9688, 0.2907, 0.921, 0.2907, 0.8752, 0.3347, 0.8753, 0.2907, 0.8268, 0.3345, 0.8753, 0.2907, 0.8268, 0.2907, 0.8268, 0.3345, 0.8268, 0.3656, 0.8751, 0.3655, 0.8268, 0.3345, 0.8268, 0.3345, 0.8751, 0.3655, 0.8752, 0.3347, 0.7804, 0.3347, 0.7803, 0.2907, 0.7347, 0.3347, 0.7347, 0.3347, 0.7803, 0.2907, 0.7345, 0.2907, 0.7805, 0.3656, 0.7804, 0.3347, 0.7347, 0.3655, 0.7804, 0.3347, 0.7347, 0.3347, 0.7347, 0.3655, 0.7805, 0.3656, 0.8268, 0.3656, 0.7804, 0.3347, 0.8268, 0.3656, 0.8268, 0.3345, 0.7804, 0.3347, 0.7804, 0.3347, 0.8268, 0.3345, 0.7803, 0.2907, 0.8268, 0.3345, 0.8268, 0.2907, 0.7803, 0.2907, 0.7347, 0.3773, 0.6848, 0.3773, 0.7349, 0.4072, 0.6848, 0.3773, 0.6848, 0.4074, 0.7349, 0.4072, 0.7349, 0.4072, 0.6848, 0.4074, 0.735, 0.4483, 0.6848, 0.4074, 0.6848, 0.4483, 0.735, 0.4483, 0.591, 0.3772, 0.5909, 0.4072, 0.6368, 0.3773, 0.6366, 0.4072, 0.6368, 0.3773, 0.5909, 0.4072, 0.6366, 0.4072, 0.5909, 0.4072, 0.6365, 0.4483, 0.6365, 0.4483, 0.5909, 0.4072, 0.5908, 0.4483, 0.6366, 0.4072, 0.6365, 0.4483, 0.6848, 0.4074, 0.6365, 0.4483, 0.6848, 0.4483, 0.6848, 0.4074, 0.6848, 0.3773, 0.6368, 0.3773, 0.6848, 0.4074, 0.6848, 0.4074, 0.6368, 0.3773, 0.6366, 0.4072, 0.591, 0.3772, 0.5427, 0.3772, 0.5909, 0.4072, 0.5427, 0.3772, 0.5427, 0.4074, 0.5909, 0.4072, 0.5909, 0.4072, 0.5427, 0.4074, 0.5908, 0.4483, 0.5427, 0.4074, 0.5427, 0.4483, 0.5908, 0.4483, 0.4964, 0.3772, 0.4507, 0.3773, 0.4966, 0.4072, 0.4966, 0.4072, 0.4507, 0.3773, 0.4508, 0.4072, 0.4966, 0.4072, 0.4508, 0.4072, 0.4967, 0.4483, 0.4967, 0.4483, 0.4508, 0.4072, 0.451, 0.4483, 0.4966, 0.4072, 0.4967, 0.4483, 0.5427, 0.4074, 0.4967, 0.4483, 0.5427, 0.4483, 0.5427, 0.4074, 0.5427, 0.3772, 0.4964, 0.3772, 0.5427, 0.4074, 0.5427, 0.4074, 0.4964, 0.3772, 0.4966, 0.4072, 0.4507, 0.3773, 0.4007, 0.3773, 0.4508, 0.4072, 0.4007, 0.3773, 0.4007, 0.4074, 0.4508, 0.4072, 0.4508, 0.4072, 0.4007, 0.4074, 0.451, 0.4483, 0.4007, 0.4074, 0.4007, 0.4483, 0.451, 0.4483, 0.8751, 0.3772, 0.8749, 0.4072, 0.9208, 0.3773, 0.9207, 0.4072, 0.9208, 0.3773, 0.8749, 0.4072, 0.9207, 0.4072, 0.8749, 0.4072, 0.9205, 0.4483, 0.9205, 0.4483, 0.8749, 0.4072, 0.8748, 0.4483, 0.9207, 0.4072, 0.9205, 0.4483, 0.9688, 0.4074, 0.9205, 0.4483, 0.9688, 0.4483, 0.9688, 0.4074, 0.9688, 0.3773, 0.9208, 0.3773, 0.9688, 0.4074, 0.9688, 0.4074, 0.9208, 0.3773, 0.9207, 0.4072, 0.8751, 0.3772, 0.8268, 0.3772, 0.8749, 0.4072, 0.8268, 0.3772, 0.8268, 0.4074, 0.8749, 0.4072, 0.8749, 0.4072, 0.8268, 0.4074, 0.8748, 0.4483, 0.8268, 0.4074, 0.8268, 0.4483, 0.8748, 0.4483, 0.7805, 0.3772, 0.7347, 0.3773, 0.7806, 0.4072, 0.7349, 0.4072, 0.7806, 0.4072, 0.7347, 0.3773, 0.7806, 0.4072, 0.7349, 0.4072, 0.7807, 0.4483, 0.735, 0.4483, 0.7807, 0.4483, 0.7349, 0.4072, 0.7806, 0.4072, 0.7807, 0.4483, 0.8268, 0.4074, 0.7807, 0.4483, 0.8268, 0.4483, 0.8268, 0.4074, 0.8268, 0.3772, 0.7805, 0.3772, 0.8268, 0.4074, 0.8268, 0.4074, 0.7805, 0.3772, 0.7806, 0.4072, 0.7352, 0.4897, 0.735, 0.4483, 0.6848, 0.4892, 0.735, 0.4483, 0.6848, 0.4483, 0.6848, 0.4892, 0.6848, 0.5179, 0.7352, 0.5179, 0.6848, 0.4892, 0.6848, 0.4892, 0.7352, 0.5179, 0.7352, 0.4897, 0.6363, 0.4897, 0.6365, 0.4483, 0.5906, 0.4897, 0.6365, 0.4483, 0.5908, 0.4483, 0.5906, 0.4897, 0.5906, 0.5179, 0.6363, 0.5178, 0.5906, 0.4897, 0.6363, 0.5178, 0.6363, 0.4897, 0.5906, 0.4897, 0.6363, 0.5178, 0.6848, 0.5179, 0.6363, 0.4897, 0.6848, 0.5179, 0.6848, 0.4892, 0.6363, 0.4897, 0.6363, 0.4897, 0.6848, 0.4892, 0.6365, 0.4483, 0.6848, 0.4892, 0.6848, 0.4483, 0.6365, 0.4483, 0.5427, 0.4892, 0.5906, 0.4897, 0.5427, 0.4483, 0.5908, 0.4483, 0.5427, 0.4483, 0.5906, 0.4897, 0.5906, 0.5179, 0.5906, 0.4897, 0.5427, 0.5179, 0.5427, 0.4892, 0.5427, 0.5179, 0.5906, 0.4897, 0.4968, 0.4897, 0.4967, 0.4483, 0.4511, 0.4897, 0.4967, 0.4483, 0.451, 0.4483, 0.4511, 0.4897, 0.4969, 0.5179, 0.4968, 0.4897, 0.4512, 0.5179, 0.4968, 0.4897, 0.4511, 0.4897, 0.4512, 0.5179, 0.4969, 0.5179, 0.5427, 0.5179, 0.4968, 0.4897, 0.5427, 0.5179, 0.5427, 0.4892, 0.4968, 0.4897, 0.5427, 0.4892, 0.5427, 0.4483, 0.4968, 0.4897, 0.5427, 0.4483, 0.4967, 0.4483, 0.4968, 0.4897, 0.4511, 0.4897, 0.451, 0.4483, 0.4007, 0.4892, 0.451, 0.4483, 0.4007, 0.4483, 0.4007, 0.4892, 0.4007, 0.5179, 0.4512, 0.5179, 0.4007, 0.4892, 0.4007, 0.4892, 0.4512, 0.5179, 0.4511, 0.4897, 0.9204, 0.4897, 0.9205, 0.4483, 0.8747, 0.4897, 0.9205, 0.4483, 0.8748, 0.4483, 0.8747, 0.4897, 0.8746, 0.5179, 0.9203, 0.5178, 0.8747, 0.4897, 0.9203, 0.5178, 0.9204, 0.4897, 0.8747, 0.4897, 0.9203, 0.5178, 0.9688, 0.5179, 0.9204, 0.4897, 0.9688, 0.5179, 0.9688, 0.4892, 0.9204, 0.4897, 0.9204, 0.4897, 0.9688, 0.4892, 0.9205, 0.4483, 0.9688, 0.4892, 0.9688, 0.4483, 0.9205, 0.4483, 0.8268, 0.4892, 0.8747, 0.4897, 0.8268, 0.4483, 0.8748, 0.4483, 0.8268, 0.4483, 0.8747, 0.4897, 0.8746, 0.5179, 0.8747, 0.4897, 0.8268, 0.5179, 0.8268, 0.4892, 0.8268, 0.5179, 0.8747, 0.4897, 0.7352, 0.4897, 0.7809, 0.4897, 0.735, 0.4483, 0.7809, 0.4897, 0.7807, 0.4483, 0.735, 0.4483, 0.7809, 0.5179, 0.7809, 0.4897, 0.7352, 0.5179, 0.7809, 0.4897, 0.7352, 0.4897, 0.7352, 0.5179, 0.7809, 0.5179, 0.8268, 0.5179, 0.7809, 0.4897, 0.8268, 0.5179, 0.8268, 0.4892, 0.7809, 0.4897, 0.8268, 0.4892, 0.8268, 0.4483, 0.7809, 0.4897, 0.8268, 0.4483, 0.7807, 0.4483, 0.7809, 0.4897, 0.7352, 0.5299, 0.6848, 0.5299, 0.7354, 0.5604, 0.6848, 0.5299, 0.6848, 0.5606, 0.7354, 0.5604, 0.6848, 0.5606, 0.6848, 0.5969, 0.7354, 0.5604, 0.6848, 0.5969, 0.7356, 0.5969, 0.7354, 0.5604, 0.5906, 0.5299, 0.5904, 0.5604, 0.6363, 0.5299, 0.6361, 0.5604, 0.6363, 0.5299, 0.5904, 0.5604, 0.6361, 0.5604, 0.5904, 0.5604, 0.6359, 0.5969, 0.6359, 0.5969, 0.5904, 0.5604, 0.5902, 0.5969, 0.6848, 0.5606, 0.6361, 0.5604, 0.6848, 0.5969, 0.6359, 0.5969, 0.6848, 0.5969, 0.6361, 0.5604, 0.6848, 0.5299, 0.6363, 0.5299, 0.6848, 0.5606, 0.6848, 0.5606, 0.6363, 0.5299, 0.6361, 0.5604, 0.5906, 0.5299, 0.5427, 0.5298, 0.5904, 0.5604, 0.5427, 0.5298, 0.5427, 0.5606, 0.5904, 0.5604, 0.5427, 0.5606, 0.5427, 0.5969, 0.5904, 0.5604, 0.5427, 0.5969, 0.5902, 0.5969, 0.5904, 0.5604, 0.4969, 0.5299, 0.4512, 0.5299, 0.4971, 0.5604, 0.4971, 0.5604, 0.4512, 0.5299, 0.4514, 0.5604, 0.4971, 0.5604, 0.4514, 0.5604, 0.4972, 0.5969, 0.4972, 0.5969, 0.4514, 0.5604, 0.4515, 0.5969, 0.5427, 0.5606, 0.4971, 0.5604, 0.5427, 0.5969, 0.4972, 0.5969, 0.5427, 0.5969, 0.4971, 0.5604, 0.5427, 0.5298, 0.4969, 0.5299, 0.5427, 0.5606, 0.5427, 0.5606, 0.4969, 0.5299, 0.4971, 0.5604, 0.4512, 0.5299, 0.4007, 0.5299, 0.4514, 0.5604, 0.4007, 0.5299, 0.4007, 0.5606, 0.4514, 0.5604, 0.4007, 0.5606, 0.4007, 0.5969, 0.4514, 0.5604, 0.4007, 0.5969, 0.4515, 0.5969, 0.4514, 0.5604, 0.8746, 0.5299, 0.8744, 0.5604, 0.9203, 0.5299, 0.9201, 0.5604, 0.9203, 0.5299, 0.8744, 0.5604, 0.9201, 0.5604, 0.8744, 0.5604, 0.92, 0.5969, 0.92, 0.5969, 0.8744, 0.5604, 0.8743, 0.5969, 0.9688, 0.5606, 0.9201, 0.5604, 0.9688, 0.5969, 0.92, 0.5969, 0.9688, 0.5969, 0.9201, 0.5604, 0.9688, 0.5299, 0.9203, 0.5299, 0.9688, 0.5606, 0.9688, 0.5606, 0.9203, 0.5299, 0.9201, 0.5604, 0.8746, 0.5299, 0.8268, 0.5298, 0.8744, 0.5604, 0.8268, 0.5298, 0.8268, 0.5606, 0.8744, 0.5604, 0.8268, 0.5606, 0.8268, 0.5969, 0.8744, 0.5604, 0.8268, 0.5969, 0.8743, 0.5969, 0.8744, 0.5604, 0.7809, 0.5299, 0.7352, 0.5299, 0.7811, 0.5604, 0.7354, 0.5604, 0.7811, 0.5604, 0.7352, 0.5299, 0.7811, 0.5604, 0.7354, 0.5604, 0.7813, 0.5969, 0.7356, 0.5969, 0.7813, 0.5969, 0.7354, 0.5604, 0.8268, 0.5606, 0.7811, 0.5604, 0.8268, 0.5969, 0.7813, 0.5969, 0.8268, 0.5969, 0.7811, 0.5604, 0.8268, 0.5298, 0.7809, 0.5299, 0.8268, 0.5606, 0.8268, 0.5606, 0.7809, 0.5299, 0.7811, 0.5604, 0.6848, 0.6334, 0.7357, 0.6332, 0.6848, 0.5969, 0.7356, 0.5969, 0.6848, 0.5969, 0.7357, 0.6332, 0.6848, 0.6583, 0.7357, 0.6583, 0.6848, 0.6334, 0.6848, 0.6334, 0.7357, 0.6583, 0.7357, 0.6332, 0.5901, 0.6332, 0.6358, 0.6332, 0.5902, 0.5969, 0.6358, 0.6332, 0.6359, 0.5969, 0.5902, 0.5969, 0.5901, 0.6583, 0.6357, 0.6583, 0.5901, 0.6332, 0.6357, 0.6583, 0.6358, 0.6332, 0.5901, 0.6332, 0.6357, 0.6583, 0.6848, 0.6583, 0.6358, 0.6332, 0.6848, 0.6583, 0.6848, 0.6334, 0.6358, 0.6332, 0.6848, 0.6334, 0.6848, 0.5969, 0.6358, 0.6332, 0.6848, 0.5969, 0.6359, 0.5969, 0.6358, 0.6332, 0.5427, 0.6334, 0.5901, 0.6332, 0.5427, 0.5969, 0.5902, 0.5969, 0.5427, 0.5969, 0.5901, 0.6332, 0.5427, 0.6584, 0.5901, 0.6583, 0.5427, 0.6334, 0.5427, 0.6334, 0.5901, 0.6583, 0.5901, 0.6332, 0.4973, 0.6332, 0.4972, 0.5969, 0.4517, 0.6332, 0.4972, 0.5969, 0.4515, 0.5969, 0.4517, 0.6332, 0.4974, 0.6584, 0.4973, 0.6332, 0.4517, 0.6583, 0.4973, 0.6332, 0.4517, 0.6332, 0.4517, 0.6583, 0.4974, 0.6584, 0.5427, 0.6584, 0.4973, 0.6332, 0.5427, 0.6584, 0.5427, 0.6334, 0.4973, 0.6332, 0.5427, 0.6334, 0.5427, 0.5969, 0.4973, 0.6332, 0.5427, 0.5969, 0.4972, 0.5969, 0.4973, 0.6332, 0.4007, 0.6334, 0.4517, 0.6332, 0.4007, 0.5969, 0.4515, 0.5969, 0.4007, 0.5969, 0.4517, 0.6332, 0.4007, 0.6583, 0.4517, 0.6583, 0.4007, 0.6334, 0.4007, 0.6334, 0.4517, 0.6583, 0.4517, 0.6332, 0.8741, 0.6332, 0.9198, 0.6332, 0.8743, 0.5969, 0.9198, 0.6332, 0.92, 0.5969, 0.8743, 0.5969, 0.8741, 0.6583, 0.9198, 0.6583, 0.8741, 0.6332, 0.9198, 0.6583, 0.9198, 0.6332, 0.8741, 0.6332, 0.9198, 0.6583, 0.9688, 0.6583, 0.9198, 0.6332, 0.9688, 0.6583, 0.9688, 0.6334, 0.9198, 0.6332, 0.9688, 0.6334, 0.9688, 0.5969, 0.9198, 0.6332, 0.9688, 0.5969, 0.92, 0.5969, 0.9198, 0.6332, 0.8268, 0.6334, 0.8741, 0.6332, 0.8268, 0.5969, 0.8743, 0.5969, 0.8268, 0.5969, 0.8741, 0.6332, 0.8268, 0.6584, 0.8741, 0.6583, 0.8268, 0.6334, 0.8268, 0.6334, 0.8741, 0.6583, 0.8741, 0.6332, 0.7814, 0.6332, 0.7813, 0.5969, 0.7357, 0.6332, 0.7357, 0.6332, 0.7813, 0.5969, 0.7356, 0.5969, 0.7814, 0.6584, 0.7814, 0.6332, 0.7357, 0.6583, 0.7814, 0.6332, 0.7357, 0.6332, 0.7357, 0.6583, 0.7814, 0.6584, 0.8268, 0.6584, 0.7814, 0.6332, 0.8268, 0.6584, 0.8268, 0.6334, 0.7814, 0.6332, 0.8268, 0.6334, 0.8268, 0.5969, 0.7814, 0.6332, 0.8268, 0.5969, 0.7813, 0.5969, 0.7814, 0.6332, 0.7358, 0.6698, 0.6848, 0.6698, 0.736, 0.6885, 0.6848, 0.6698, 0.6848, 0.6887, 0.736, 0.6885, 0.736, 0.6885, 0.6848, 0.6887, 0.7362, 0.7243, 0.6848, 0.6887, 0.6848, 0.7243, 0.7362, 0.7243, 0.59, 0.6697, 0.5898, 0.6885, 0.6357, 0.6697, 0.6355, 0.6885, 0.6357, 0.6697, 0.5898, 0.6885, 0.6355, 0.6885, 0.5898, 0.6885, 0.6353, 0.7243, 0.6353, 0.7243, 0.5898, 0.6885, 0.5897, 0.7243, 0.6848, 0.6887, 0.6355, 0.6885, 0.6848, 0.7243, 0.6353, 0.7243, 0.6848, 0.7243, 0.6355, 0.6885, 0.6357, 0.6697, 0.6355, 0.6885, 0.6848, 0.6698, 0.6848, 0.6887, 0.6848, 0.6698, 0.6355, 0.6885, 0.5427, 0.6697, 0.5427, 0.6887, 0.59, 0.6697, 0.59, 0.6697, 0.5427, 0.6887, 0.5898, 0.6885, 0.5427, 0.6887, 0.5427, 0.7243, 0.5898, 0.6885, 0.5427, 0.7243, 0.5897, 0.7243, 0.5898, 0.6885, 0.4974, 0.6697, 0.4517, 0.6698, 0.4976, 0.6885, 0.4976, 0.6885, 0.4517, 0.6698, 0.452, 0.6885, 0.4976, 0.6885, 0.452, 0.6885, 0.4978, 0.7243, 0.4978, 0.7243, 0.452, 0.6885, 0.4521, 0.7243, 0.5427, 0.6887, 0.4976, 0.6885, 0.5427, 0.7243, 0.4978, 0.7243, 0.5427, 0.7243, 0.4976, 0.6885, 0.5427, 0.6697, 0.4974, 0.6697, 0.5427, 0.6887, 0.5427, 0.6887, 0.4974, 0.6697, 0.4976, 0.6885, 0.4517, 0.6698, 0.4007, 0.6698, 0.452, 0.6885, 0.4007, 0.6698, 0.4007, 0.6887, 0.452, 0.6885, 0.452, 0.6885, 0.4007, 0.6887, 0.4521, 0.7243, 0.4007, 0.6887, 0.4007, 0.7243, 0.4521, 0.7243, 0.8741, 0.6697, 0.8739, 0.6885, 0.9198, 0.6697, 0.9195, 0.6885, 0.9198, 0.6697, 0.8739, 0.6885, 0.9195, 0.6885, 0.8739, 0.6885, 0.9194, 0.7243, 0.9194, 0.7243, 0.8739, 0.6885, 0.8737, 0.7243, 0.9688, 0.6887, 0.9195, 0.6885, 0.9688, 0.7243, 0.9194, 0.7243, 0.9688, 0.7243, 0.9195, 0.6885, 0.9198, 0.6697, 0.9195, 0.6885, 0.9688, 0.6698, 0.9688, 0.6887, 0.9688, 0.6698, 0.9195, 0.6885, 0.8268, 0.6697, 0.8268, 0.6887, 0.8741, 0.6697, 0.8741, 0.6697, 0.8268, 0.6887, 0.8739, 0.6885, 0.8268, 0.6887, 0.8268, 0.7243, 0.8739, 0.6885, 0.8268, 0.7243, 0.8737, 0.7243, 0.8739, 0.6885, 0.7814, 0.6697, 0.7358, 0.6698, 0.7817, 0.6885, 0.736, 0.6885, 0.7817, 0.6885, 0.7358, 0.6698, 0.7817, 0.6885, 0.736, 0.6885, 0.7818, 0.7243, 0.7362, 0.7243, 0.7818, 0.7243, 0.736, 0.6885, 0.8268, 0.6887, 0.7817, 0.6885, 0.8268, 0.7243, 0.7818, 0.7243, 0.8268, 0.7243, 0.7817, 0.6885, 0.8268, 0.6697, 0.7814, 0.6697, 0.8268, 0.6887, 0.8268, 0.6887, 0.7814, 0.6697, 0.7817, 0.6885, 0.7364, 0.7601, 0.7362, 0.7243, 0.6848, 0.76, 0.7362, 0.7243, 0.6848, 0.7243, 0.6848, 0.76, 0.6848, 0.7852, 0.7364, 0.7853, 0.6848, 0.76, 0.6848, 0.76, 0.7364, 0.7853, 0.7364, 0.7601, 0.5895, 0.7601, 0.6351, 0.7601, 0.5897, 0.7243, 0.6351, 0.7601, 0.6353, 0.7243, 0.5897, 0.7243, 0.5895, 0.7853, 0.6351, 0.7852, 0.5895, 0.7601, 0.6351, 0.7852, 0.6351, 0.7601, 0.5895, 0.7601, 0.6351, 0.7852, 0.6848, 0.7852, 0.6351, 0.7601, 0.6848, 0.7852, 0.6848, 0.76, 0.6351, 0.7601, 0.6351, 0.7601, 0.6848, 0.76, 0.6353, 0.7243, 0.6848, 0.76, 0.6848, 0.7243, 0.6353, 0.7243, 0.5427, 0.76, 0.5895, 0.7601, 0.5427, 0.7243, 0.5897, 0.7243, 0.5427, 0.7243, 0.5895, 0.7601, 0.5427, 0.7853, 0.5895, 0.7853, 0.5427, 0.76, 0.5427, 0.76, 0.5895, 0.7853, 0.5895, 0.7601, 0.4979, 0.7601, 0.4978, 0.7243, 0.4523, 0.7601, 0.4978, 0.7243, 0.4521, 0.7243, 0.4523, 0.7601, 0.4979, 0.7853, 0.4979, 0.7601, 0.4523, 0.7853, 0.4979, 0.7601, 0.4523, 0.7601, 0.4523, 0.7853, 0.4979, 0.7853, 0.5427, 0.7853, 0.4979, 0.7601, 0.5427, 0.7853, 0.5427, 0.76, 0.4979, 0.7601, 0.5427, 0.76, 0.5427, 0.7243, 0.4979, 0.7601, 0.5427, 0.7243, 0.4978, 0.7243, 0.4979, 0.7601, 0.4523, 0.7601, 0.4521, 0.7243, 0.4007, 0.76, 0.4521, 0.7243, 0.4007, 0.7243, 0.4007, 0.76, 0.4007, 0.7852, 0.4523, 0.7853, 0.4007, 0.76, 0.4007, 0.76, 0.4523, 0.7853, 0.4523, 0.7601, 0.8736, 0.7601, 0.9192, 0.7601, 0.8737, 0.7243, 0.9192, 0.7601, 0.9194, 0.7243, 0.8737, 0.7243, 0.8736, 0.7853, 0.9192, 0.7852, 0.8736, 0.7601, 0.9192, 0.7852, 0.9192, 0.7601, 0.8736, 0.7601, 0.9192, 0.7852, 0.9688, 0.7852, 0.9192, 0.7601, 0.9688, 0.7852, 0.9688, 0.76, 0.9192, 0.7601, 0.9192, 0.7601, 0.9688, 0.76, 0.9194, 0.7243, 0.9688, 0.76, 0.9688, 0.7243, 0.9194, 0.7243, 0.8268, 0.76, 0.8736, 0.7601, 0.8268, 0.7243, 0.8737, 0.7243, 0.8268, 0.7243, 0.8736, 0.7601, 0.8268, 0.7853, 0.8736, 0.7853, 0.8268, 0.76, 0.8268, 0.76, 0.8736, 0.7853, 0.8736, 0.7601, 0.782, 0.7601, 0.7818, 0.7243, 0.7364, 0.7601, 0.7364, 0.7601, 0.7818, 0.7243, 0.7362, 0.7243, 0.782, 0.7853, 0.782, 0.7601, 0.7364, 0.7853, 0.782, 0.7601, 0.7364, 0.7601, 0.7364, 0.7853, 0.782, 0.7853, 0.8268, 0.7853, 0.782, 0.7601, 0.8268, 0.7853, 0.8268, 0.76, 0.782, 0.7601, 0.8268, 0.76, 0.8268, 0.7243, 0.782, 0.7601, 0.8268, 0.7243, 0.7818, 0.7243, 0.782, 0.7601, 0.7364, 0.795, 0.6848, 0.795, 0.7367, 0.8141, 0.6848, 0.795, 0.6848, 0.8141, 0.7367, 0.8141, 0.6848, 0.8141, 0.6848, 0.8457, 0.7367, 0.8141, 0.6848, 0.8457, 0.7369, 0.8458, 0.7367, 0.8141, 0.5895, 0.7949, 0.5892, 0.8141, 0.6351, 0.795, 0.6348, 0.8141, 0.6351, 0.795, 0.5892, 0.8141, 0.5892, 0.8141, 0.5891, 0.8458, 0.6348, 0.8141, 0.6346, 0.8458, 0.6348, 0.8141, 0.5891, 0.8458, 0.6348, 0.8141, 0.6346, 0.8458, 0.6848, 0.8141, 0.6346, 0.8458, 0.6848, 0.8457, 0.6848, 0.8141, 0.6848, 0.795, 0.6351, 0.795, 0.6848, 0.8141, 0.6848, 0.8141, 0.6351, 0.795, 0.6348, 0.8141, 0.5895, 0.7949, 0.5427, 0.7949, 0.5892, 0.8141, 0.5427, 0.7949, 0.5427, 0.8141, 0.5892, 0.8141, 0.5427, 0.8141, 0.5427, 0.8457, 0.5892, 0.8141, 0.5427, 0.8457, 0.5891, 0.8458, 0.5892, 0.8141, 0.4979, 0.795, 0.4523, 0.795, 0.4982, 0.8141, 0.4982, 0.8141, 0.4523, 0.795, 0.4526, 0.8141, 0.4982, 0.8141, 0.4526, 0.8141, 0.4984, 0.8458, 0.4984, 0.8458, 0.4526, 0.8141, 0.4528, 0.8458, 0.5427, 0.8141, 0.4982, 0.8141, 0.5427, 0.8457, 0.4984, 0.8458, 0.5427, 0.8457, 0.4982, 0.8141, 0.5427, 0.7949, 0.4979, 0.795, 0.5427, 0.8141, 0.5427, 0.8141, 0.4979, 0.795, 0.4982, 0.8141, 0.4523, 0.795, 0.4007, 0.795, 0.4526, 0.8141, 0.4007, 0.795, 0.4007, 0.8141, 0.4526, 0.8141, 0.4007, 0.8141, 0.4007, 0.8457, 0.4526, 0.8141, 0.4007, 0.8457, 0.4528, 0.8458, 0.4526, 0.8141, 0.8735, 0.7949, 0.8733, 0.8141, 0.9192, 0.795, 0.9189, 0.8141, 0.9192, 0.795, 0.8733, 0.8141, 0.8733, 0.8141, 0.8731, 0.8458, 0.9189, 0.8141, 0.9187, 0.8458, 0.9189, 0.8141, 0.8731, 0.8458, 0.9189, 0.8141, 0.9187, 0.8458, 0.9688, 0.8141, 0.9187, 0.8458, 0.9688, 0.8457, 0.9688, 0.8141, 0.9688, 0.795, 0.9192, 0.795, 0.9688, 0.8141, 0.9688, 0.8141, 0.9192, 0.795, 0.9189, 0.8141, 0.8735, 0.7949, 0.8268, 0.7949, 0.8733, 0.8141, 0.8268, 0.7949, 0.8268, 0.8141, 0.8733, 0.8141, 0.8268, 0.8141, 0.8268, 0.8457, 0.8733, 0.8141, 0.8268, 0.8457, 0.8731, 0.8458, 0.8733, 0.8141, 0.782, 0.795, 0.7364, 0.795, 0.7823, 0.8141, 0.7367, 0.8141, 0.7823, 0.8141, 0.7364, 0.795, 0.7823, 0.8141, 0.7367, 0.8141, 0.7824, 0.8458, 0.7369, 0.8458, 0.7824, 0.8458, 0.7367, 0.8141, 0.8268, 0.8141, 0.7823, 0.8141, 0.8268, 0.8457, 0.7824, 0.8458, 0.8268, 0.8457, 0.7823, 0.8141, 0.8268, 0.7949, 0.782, 0.795, 0.8268, 0.8141, 0.8268, 0.8141, 0.782, 0.795, 0.7823, 0.8141, 0.7371, 0.8772, 0.7369, 0.8458, 0.6848, 0.8774, 0.7369, 0.8458, 0.6848, 0.8457, 0.6848, 0.8774, 0.737, 0.8954, 0.7371, 0.8772, 0.6848, 0.8953, 0.6848, 0.8774, 0.6848, 0.8953, 0.7371, 0.8772, 0.5889, 0.8772, 0.6344, 0.8772, 0.5891, 0.8458, 0.6344, 0.8772, 0.6346, 0.8458, 0.5891, 0.8458, 0.6345, 0.8954, 0.6344, 0.8772, 0.589, 0.8954, 0.6344, 0.8772, 0.5889, 0.8772, 0.589, 0.8954, 0.6345, 0.8954, 0.6848, 0.8953, 0.6344, 0.8772, 0.6848, 0.8953, 0.6848, 0.8774, 0.6344, 0.8772, 0.6344, 0.8772, 0.6848, 0.8774, 0.6346, 0.8458, 0.6848, 0.8774, 0.6848, 0.8457, 0.6346, 0.8458, 0.5427, 0.8774, 0.5889, 0.8772, 0.5427, 0.8457, 0.5891, 0.8458, 0.5427, 0.8457, 0.5889, 0.8772, 0.5427, 0.8954, 0.589, 0.8954, 0.5427, 0.8774, 0.5427, 0.8774, 0.589, 0.8954, 0.5889, 0.8772, 0.4986, 0.8772, 0.4984, 0.8458, 0.453, 0.8772, 0.4984, 0.8458, 0.4528, 0.8458, 0.453, 0.8772, 0.4529, 0.8954, 0.4985, 0.8954, 0.453, 0.8772, 0.4985, 0.8954, 0.4986, 0.8772, 0.453, 0.8772, 0.5427, 0.8954, 0.5427, 0.8774, 0.4985, 0.8954, 0.4985, 0.8954, 0.5427, 0.8774, 0.4986, 0.8772, 0.5427, 0.8774, 0.5427, 0.8457, 0.4986, 0.8772, 0.5427, 0.8457, 0.4984, 0.8458, 0.4986, 0.8772, 0.453, 0.8772, 0.4528, 0.8458, 0.4007, 0.8774, 0.4528, 0.8458, 0.4007, 0.8457, 0.4007, 0.8774, 0.4529, 0.8954, 0.453, 0.8772, 0.4007, 0.8953, 0.4007, 0.8774, 0.4007, 0.8953, 0.453, 0.8772, 0.8729, 0.8772, 0.9185, 0.8772, 0.8731, 0.8458, 0.9185, 0.8772, 0.9187, 0.8458, 0.8731, 0.8458, 0.9185, 0.8954, 0.9185, 0.8772, 0.873, 0.8954, 0.9185, 0.8772, 0.8729, 0.8772, 0.873, 0.8954, 0.9185, 0.8954, 0.9688, 0.8953, 0.9185, 0.8772, 0.9688, 0.8953, 0.9688, 0.8774, 0.9185, 0.8772, 0.9185, 0.8772, 0.9688, 0.8774, 0.9187, 0.8458, 0.9688, 0.8774, 0.9688, 0.8457, 0.9187, 0.8458, 0.8268, 0.8774, 0.8729, 0.8772, 0.8268, 0.8457, 0.8731, 0.8458, 0.8268, 0.8457, 0.8729, 0.8772, 0.8268, 0.8954, 0.873, 0.8954, 0.8268, 0.8774, 0.8268, 0.8774, 0.873, 0.8954, 0.8729, 0.8772, 0.7826, 0.8772, 0.7824, 0.8458, 0.7371, 0.8772, 0.7371, 0.8772, 0.7824, 0.8458, 0.7369, 0.8458, 0.737, 0.8954, 0.7825, 0.8954, 0.7371, 0.8772, 0.7825, 0.8954, 0.7826, 0.8772, 0.7371, 0.8772, 0.8268, 0.8954, 0.8268, 0.8774, 0.7825, 0.8954, 0.7825, 0.8954, 0.8268, 0.8774, 0.7826, 0.8772, 0.8268, 0.8774, 0.8268, 0.8457, 0.7826, 0.8772, 0.8268, 0.8457, 0.7824, 0.8458, 0.7826, 0.8772, 0.6848, 0.9276, 0.6848, 0.9656, 0.7372, 0.9269, 0.6848, 0.9656, 0.7594, 0.9646, 0.7372, 0.9269, 0.6102, 0.9646, 0.6343, 0.9269, 0.5888, 0.9269, 0.6848, 0.9276, 0.6343, 0.9269, 0.6848, 0.9656, 0.6102, 0.9646, 0.6848, 0.9656, 0.6343, 0.9269, 0.5427, 0.9276, 0.5427, 0.9656, 0.5888, 0.9269, 0.5427, 0.9656, 0.6102, 0.9646, 0.5888, 0.9269, 0.4753, 0.9646, 0.4987, 0.9269, 0.4532, 0.9269, 0.5427, 0.9276, 0.4987, 0.9269, 0.5427, 0.9656, 0.4753, 0.9646, 0.5427, 0.9656, 0.4987, 0.9269, 0.4007, 0.9276, 0.4007, 0.9656, 0.4532, 0.9269, 0.4007, 0.9656, 0.4753, 0.9646, 0.4532, 0.9269, 0.8942, 0.9646, 0.9183, 0.9269, 0.8728, 0.9269, 0.9688, 0.9276, 0.9183, 0.9269, 0.9688, 0.9656, 0.8942, 0.9646, 0.9688, 0.9656, 0.9183, 0.9269, 0.8268, 0.9276, 0.8268, 0.9656, 0.8728, 0.9269, 0.8268, 0.9656, 0.8942, 0.9646, 0.8728, 0.9269, 0.7594, 0.9646, 0.7827, 0.9269, 0.7372, 0.9269, 0.8268, 0.9276, 0.7827, 0.9269, 0.8268, 0.9656, 0.7594, 0.9646, 0.8268, 0.9656, 0.7827, 0.9269, 0.6848, 0.04995, 0.6848, 0.07478, 0.7558, 0.05278, 0.6848, 0.07478, 0.734, 0.07467, 0.7558, 0.05278, 0.6848, 0.04995, 0.6137, 0.05278, 0.6848, 0.07478, 0.6382, 0.07467, 0.6848, 0.07478, 0.6137, 0.05278, 0.9444, 0.03662, 0.9157, 0.03501, 0.952, 0.03945, 0.952, 0.03945, 0.9157, 0.03501, 0.9595, 0.03662, 0.6382, 0.07467, 0.6137, 0.05278, 0.5918, 0.07467, 0.5427, 0.04995, 0.5427, 0.07478, 0.6137, 0.05278, 0.5427, 0.07478, 0.5918, 0.07467, 0.6137, 0.05278, 0.5427, 0.04995, 0.4718, 0.05278, 0.5427, 0.07478, 0.4957, 0.07467, 0.5427, 0.07478, 0.4718, 0.05278, 0.9595, 0.03662, 0.9157, 0.03501, 0.9651, 0.03471, 0.9651, 0.03471, 0.9157, 0.03501, 0.9688, 0.04995, 0.4957, 0.07467, 0.4718, 0.05278, 0.4499, 0.07467, 0.4007, 0.04995, 0.4007, 0.07478, 0.4718, 0.05278, 0.4007, 0.07478, 0.4499, 0.07467, 0.4718, 0.05278, 0.9688, 0.04995, 0.8978, 0.05278, 0.9688, 0.07478, 0.9216, 0.07467, 0.9688, 0.07478, 0.8978, 0.05278, 0.9688, 0.04995, 0.9157, 0.03501, 0.8978, 0.05278, 0.8978, 0.05278, 0.9157, 0.03501, 0.8268, 0.04995, 0.9216, 0.07467, 0.8978, 0.05278, 0.8758, 0.07467, 0.8268, 0.04995, 0.8268, 0.07478, 0.8978, 0.05278, 0.8268, 0.07478, 0.8758, 0.07467, 0.8978, 0.05278, 0.8268, 0.04995, 0.7558, 0.05278, 0.8268, 0.07478, 0.7797, 0.07467, 0.8268, 0.07478, 0.7558, 0.05278, 0.8268, 0.04995, 0.9157, 0.03501, 0.7558, 0.05278, 0.7558, 0.05278, 0.9157, 0.03501, 0.6848, 0.04995, 0.734, 0.07467, 0.7797, 0.07467, 0.7558, 0.05278, 0.2482, 0.8803, 0.188, 0.8814, 0.2326, 0.8409, 0.188, 0.8814, 0.1886, 0.8271, 0.2326, 0.8409, 0.2482, 0.8803, 0.2326, 0.9189, 0.188, 0.8814, 0.188, 0.8814, 0.2326, 0.9189, 0.1886, 0.9328, 0.129, 0.8796, 0.188, 0.8814, 0.1447, 0.9184, 0.188, 0.8814, 0.1886, 0.9328, 0.1447, 0.9184, 0.129, 0.8796, 0.1447, 0.8404, 0.188, 0.8814, 0.188, 0.8814, 0.1447, 0.8404, 0.1886, 0.8271, 0.6848, 0.07478, 0.6848, 0.1126, 0.734, 0.07467, 0.734, 0.07467, 0.6848, 0.1126, 0.7341, 0.1119, 0.7341, 0.1119, 0.6848, 0.1126, 0.7341, 0.1477, 0.6848, 0.1126, 0.6848, 0.1481, 0.7341, 0.1477, 0.7341, 0.1477, 0.6848, 0.1481, 0.7342, 0.1841, 0.6848, 0.1481, 0.6848, 0.1838, 0.7342, 0.1841, 0.6848, 0.2085, 0.7343, 0.208, 0.6848, 0.1838, 0.6848, 0.1838, 0.7343, 0.208, 0.7342, 0.1841, 0.6382, 0.07467, 0.5918, 0.07467, 0.6374, 0.1119, 0.6374, 0.1119, 0.5918, 0.07467, 0.5917, 0.1119, 0.6374, 0.1119, 0.5917, 0.1119, 0.6373, 0.1477, 0.6373, 0.1477, 0.5917, 0.1119, 0.5916, 0.1477, 0.6374, 0.1119, 0.6373, 0.1477, 0.6848, 0.1126, 0.6373, 0.1477, 0.6848, 0.1481, 0.6848, 0.1126, 0.6848, 0.07478, 0.6382, 0.07467, 0.6848, 0.1126, 0.6848, 0.1126, 0.6382, 0.07467, 0.6374, 0.1119, 0.6373, 0.1477, 0.5916, 0.1477, 0.6372, 0.1841, 0.6372, 0.1841, 0.5916, 0.1477, 0.5915, 0.1841, 0.5915, 0.208, 0.6372, 0.208, 0.5915, 0.1841, 0.6372, 0.208, 0.6372, 0.1841, 0.5915, 0.1841, 0.6372, 0.208, 0.6848, 0.2085, 0.6372, 0.1841, 0.6848, 0.2085, 0.6848, 0.1838, 0.6372, 0.1841, 0.6373, 0.1477, 0.6372, 0.1841, 0.6848, 0.1481, 0.6848, 0.1838, 0.6848, 0.1481, 0.6372, 0.1841, 0.5427, 0.07478, 0.5427, 0.1126, 0.5918, 0.07467, 0.5918, 0.07467, 0.5427, 0.1126, 0.5917, 0.1119, 0.5427, 0.1126, 0.5427, 0.1481, 0.5917, 0.1119, 0.5427, 0.1481, 0.5916, 0.1477, 0.5917, 0.1119, 0.5916, 0.1477, 0.5427, 0.1481, 0.5915, 0.1841, 0.5427, 0.1481, 0.5427, 0.1838, 0.5915, 0.1841, 0.5427, 0.2085, 0.5915, 0.208, 0.5427, 0.1838, 0.5427, 0.1838, 0.5915, 0.208, 0.5915, 0.1841, 0.4957, 0.07467, 0.4499, 0.07467, 0.4957, 0.1119, 0.4957, 0.1119, 0.4499, 0.07467, 0.45, 0.1119, 0.4957, 0.1119, 0.45, 0.1119, 0.4958, 0.1477, 0.4958, 0.1477, 0.45, 0.1119, 0.4501, 0.1477, 0.5427, 0.1126, 0.4957, 0.1119, 0.5427, 0.1481, 0.4958, 0.1477, 0.5427, 0.1481, 0.4957, 0.1119, 0.5427, 0.07478, 0.4957, 0.07467, 0.5427, 0.1126, 0.5427, 0.1126, 0.4957, 0.07467, 0.4957, 0.1119, 0.4501, 0.1477, 0.4502, 0.1841, 0.4958, 0.1477, 0.4959, 0.1841, 0.4958, 0.1477, 0.4502, 0.1841, 0.496, 0.2081, 0.4959, 0.1841, 0.4502, 0.208, 0.4959, 0.1841, 0.4502, 0.1841, 0.4502, 0.208, 0.5427, 0.2085, 0.5427, 0.1838, 0.496, 0.2081, 0.496, 0.2081, 0.5427, 0.1838, 0.4959, 0.1841, 0.4958, 0.1477, 0.4959, 0.1841, 0.5427, 0.1481, 0.5427, 0.1838, 0.5427, 0.1481, 0.4959, 0.1841, 0.4007, 0.07478, 0.4007, 0.1126, 0.4499, 0.07467, 0.4499, 0.07467, 0.4007, 0.1126, 0.45, 0.1119, 0.45, 0.1119, 0.4007, 0.1126, 0.4501, 0.1477, 0.4007, 0.1126, 0.4007, 0.1481, 0.4501, 0.1477, 0.4501, 0.1477, 0.4007, 0.1481, 0.4502, 0.1841, 0.4007, 0.1481, 0.4007, 0.1838, 0.4502, 0.1841, 0.4007, 0.2085, 0.4502, 0.208, 0.4007, 0.1838, 0.4007, 0.1838, 0.4502, 0.208, 0.4502, 0.1841, 0.9216, 0.07467, 0.8758, 0.07467, 0.9215, 0.1119, 0.9215, 0.1119, 0.8758, 0.07467, 0.8757, 0.1119, 0.9215, 0.1119, 0.8757, 0.1119, 0.9214, 0.1477, 0.9214, 0.1477, 0.8757, 0.1119, 0.8757, 0.1477, 0.9215, 0.1119, 0.9214, 0.1477, 0.9688, 0.1126, 0.9214, 0.1477, 0.9688, 0.1481, 0.9688, 0.1126, 0.9688, 0.07478, 0.9216, 0.07467, 0.9688, 0.1126, 0.9688, 0.1126, 0.9216, 0.07467, 0.9215, 0.1119, 0.9214, 0.1477, 0.8757, 0.1477, 0.9213, 0.1841, 0.9213, 0.1841, 0.8757, 0.1477, 0.8756, 0.1841, 0.8755, 0.208, 0.9213, 0.208, 0.8756, 0.1841, 0.9213, 0.208, 0.9213, 0.1841, 0.8756, 0.1841, 0.9213, 0.208, 0.9688, 0.2085, 0.9213, 0.1841, 0.9688, 0.2085, 0.9688, 0.1838, 0.9213, 0.1841, 0.9214, 0.1477, 0.9213, 0.1841, 0.9688, 0.1481, 0.9688, 0.1838, 0.9688, 0.1481, 0.9213, 0.1841, 0.8268, 0.07478, 0.8268, 0.1126, 0.8758, 0.07467, 0.8758, 0.07467, 0.8268, 0.1126, 0.8757, 0.1119, 0.8268, 0.1126, 0.8268, 0.1481, 0.8757, 0.1119, 0.8268, 0.1481, 0.8757, 0.1477, 0.8757, 0.1119, 0.8757, 0.1477, 0.8268, 0.1481, 0.8756, 0.1841, 0.8268, 0.1481, 0.8268, 0.1838, 0.8756, 0.1841, 0.8268, 0.2085, 0.8755, 0.208, 0.8268, 0.1838, 0.8268, 0.1838, 0.8755, 0.208, 0.8756, 0.1841, 0.7341, 0.1477, 0.7342, 0.1841, 0.7799, 0.1477, 0.7342, 0.1841, 0.78, 0.1841, 0.7799, 0.1477, 0.78, 0.2081, 0.78, 0.1841, 0.7343, 0.208, 0.78, 0.1841, 0.7342, 0.1841, 0.7343, 0.208, 0.8268, 0.2085, 0.8268, 0.1838, 0.78, 0.2081, 0.78, 0.2081, 0.8268, 0.1838, 0.78, 0.1841, 0.7799, 0.1477, 0.78, 0.1841, 0.8268, 0.1481, 0.8268, 0.1838, 0.8268, 0.1481, 0.78, 0.1841, 0.7797, 0.07467, 0.734, 0.07467, 0.7798, 0.1119, 0.7341, 0.1119, 0.7798, 0.1119, 0.734, 0.07467, 0.7798, 0.1119, 0.7341, 0.1119, 0.7799, 0.1477, 0.7341, 0.1477, 0.7799, 0.1477, 0.7341, 0.1119, 0.8268, 0.1126, 0.7798, 0.1119, 0.8268, 0.1481, 0.7799, 0.1477, 0.8268, 0.1481, 0.7798, 0.1119, 0.8268, 0.07478, 0.7797, 0.07467, 0.8268, 0.1126, 0.8268, 0.1126, 0.7797, 0.07467, 0.7798, 0.1119, 0.78, 0.2081, 0.7343, 0.208, 0.78, 0.2197, 0.7343, 0.208, 0.7343, 0.2197, 0.78, 0.2197, 0.7343, 0.208, 0.6848, 0.2085, 0.7343, 0.2197, 0.7343, 0.2197, 0.6848, 0.2085, 0.6848, 0.2201, 0.6848, 0.2201, 0.6848, 0.2085, 0.6372, 0.2197, 0.6848, 0.2085, 0.6372, 0.208, 0.6372, 0.2197, 0.6372, 0.208, 0.5915, 0.208, 0.6372, 0.2197, 0.6372, 0.2197, 0.5915, 0.208, 0.5914, 0.2197, 0.5915, 0.208, 0.5427, 0.2085, 0.5914, 0.2197, 0.5914, 0.2197, 0.5427, 0.2085, 0.5427, 0.2201, 0.5427, 0.2201, 0.5427, 0.2085, 0.496, 0.2197, 0.5427, 0.2085, 0.496, 0.2081, 0.496, 0.2197, 0.496, 0.2081, 0.4502, 0.208, 0.496, 0.2197, 0.496, 0.2197, 0.4502, 0.208, 0.4502, 0.2197, 0.4502, 0.208, 0.4007, 0.2085, 0.4502, 0.2197, 0.4502, 0.2197, 0.4007, 0.2085, 0.4007, 0.2201, 0.9688, 0.2201, 0.9688, 0.2085, 0.9212, 0.2197, 0.9688, 0.2085, 0.9213, 0.208, 0.9212, 0.2197, 0.9213, 0.208, 0.8755, 0.208, 0.9212, 0.2197, 0.9212, 0.2197, 0.8755, 0.208, 0.8755, 0.2197, 0.8755, 0.208, 0.8268, 0.2085, 0.8755, 0.2197, 0.8755, 0.2197, 0.8268, 0.2085, 0.8268, 0.2201, 0.8268, 0.2201, 0.8268, 0.2085, 0.78, 0.2197, 0.8268, 0.2085, 0.78, 0.2081, 0.78, 0.2197, 0.7805, 0.3656, 0.7347, 0.3655, 0.7805, 0.3772, 0.7347, 0.3773, 0.7805, 0.3772, 0.7347, 0.3655, 0.7347, 0.3655, 0.6848, 0.3656, 0.7347, 0.3773, 0.7347, 0.3773, 0.6848, 0.3656, 0.6848, 0.3773, 0.6848, 0.3656, 0.6368, 0.3655, 0.6848, 0.3773, 0.6848, 0.3773, 0.6368, 0.3655, 0.6368, 0.3773, 0.6368, 0.3655, 0.591, 0.3655, 0.6368, 0.3773, 0.6368, 0.3773, 0.591, 0.3655, 0.591, 0.3772, 0.591, 0.3655, 0.5427, 0.3656, 0.591, 0.3772, 0.591, 0.3772, 0.5427, 0.3656, 0.5427, 0.3772, 0.5427, 0.3656, 0.4964, 0.3656, 0.5427, 0.3772, 0.5427, 0.3772, 0.4964, 0.3656, 0.4964, 0.3772, 0.4964, 0.3656, 0.4507, 0.3655, 0.4964, 0.3772, 0.4964, 0.3772, 0.4507, 0.3655, 0.4507, 0.3773, 0.4507, 0.3655, 0.4007, 0.3656, 0.4507, 0.3773, 0.4507, 0.3773, 0.4007, 0.3656, 0.4007, 0.3773, 0.9688, 0.3656, 0.9208, 0.3655, 0.9688, 0.3773, 0.9688, 0.3773, 0.9208, 0.3655, 0.9208, 0.3773, 0.9208, 0.3655, 0.8751, 0.3655, 0.9208, 0.3773, 0.9208, 0.3773, 0.8751, 0.3655, 0.8751, 0.3772, 0.8751, 0.3655, 0.8268, 0.3656, 0.8751, 0.3772, 0.8751, 0.3772, 0.8268, 0.3656, 0.8268, 0.3772, 0.8268, 0.3656, 0.7805, 0.3656, 0.8268, 0.3772, 0.8268, 0.3772, 0.7805, 0.3656, 0.7805, 0.3772, 0.7352, 0.5179, 0.7352, 0.5299, 0.7809, 0.5179, 0.7352, 0.5299, 0.7809, 0.5299, 0.7809, 0.5179, 0.7352, 0.5299, 0.7352, 0.5179, 0.6848, 0.5299, 0.7352, 0.5179, 0.6848, 0.5179, 0.6848, 0.5299, 0.6848, 0.5179, 0.6363, 0.5178, 0.6848, 0.5299, 0.6848, 0.5299, 0.6363, 0.5178, 0.6363, 0.5299, 0.6363, 0.5178, 0.5906, 0.5179, 0.6363, 0.5299, 0.6363, 0.5299, 0.5906, 0.5179, 0.5906, 0.5299, 0.5906, 0.5179, 0.5427, 0.5179, 0.5906, 0.5299, 0.5906, 0.5299, 0.5427, 0.5179, 0.5427, 0.5298, 0.5427, 0.5179, 0.4969, 0.5179, 0.5427, 0.5298, 0.5427, 0.5298, 0.4969, 0.5179, 0.4969, 0.5299, 0.4512, 0.5179, 0.4512, 0.5299, 0.4969, 0.5179, 0.4969, 0.5299, 0.4969, 0.5179, 0.4512, 0.5299, 0.4512, 0.5299, 0.4512, 0.5179, 0.4007, 0.5299, 0.4512, 0.5179, 0.4007, 0.5179, 0.4007, 0.5299, 0.9688, 0.5179, 0.9203, 0.5178, 0.9688, 0.5299, 0.9688, 0.5299, 0.9203, 0.5178, 0.9203, 0.5299, 0.9203, 0.5178, 0.8746, 0.5179, 0.9203, 0.5299, 0.9203, 0.5299, 0.8746, 0.5179, 0.8746, 0.5299, 0.8746, 0.5179, 0.8268, 0.5179, 0.8746, 0.5299, 0.8746, 0.5299, 0.8268, 0.5179, 0.8268, 0.5298, 0.8268, 0.5179, 0.7809, 0.5179, 0.8268, 0.5298, 0.8268, 0.5298, 0.7809, 0.5179, 0.7809, 0.5299, 0.7814, 0.6584, 0.7357, 0.6583, 0.7814, 0.6697, 0.7358, 0.6698, 0.7814, 0.6697, 0.7357, 0.6583, 0.7357, 0.6583, 0.6848, 0.6583, 0.7358, 0.6698, 0.7358, 0.6698, 0.6848, 0.6583, 0.6848, 0.6698, 0.6848, 0.6583, 0.6357, 0.6583, 0.6848, 0.6698, 0.6848, 0.6698, 0.6357, 0.6583, 0.6357, 0.6697, 0.6357, 0.6583, 0.5901, 0.6583, 0.6357, 0.6697, 0.6357, 0.6697, 0.5901, 0.6583, 0.59, 0.6697, 0.5901, 0.6583, 0.5427, 0.6584, 0.59, 0.6697, 0.59, 0.6697, 0.5427, 0.6584, 0.5427, 0.6697, 0.5427, 0.6584, 0.4974, 0.6584, 0.5427, 0.6697, 0.5427, 0.6697, 0.4974, 0.6584, 0.4974, 0.6697, 0.4974, 0.6584, 0.4517, 0.6583, 0.4974, 0.6697, 0.4974, 0.6697, 0.4517, 0.6583, 0.4517, 0.6698, 0.4517, 0.6583, 0.4007, 0.6583, 0.4517, 0.6698, 0.4517, 0.6698, 0.4007, 0.6583, 0.4007, 0.6698, 0.9688, 0.6583, 0.9198, 0.6583, 0.9688, 0.6698, 0.9688, 0.6698, 0.9198, 0.6583, 0.9198, 0.6697, 0.9198, 0.6583, 0.8741, 0.6583, 0.9198, 0.6697, 0.9198, 0.6697, 0.8741, 0.6583, 0.8741, 0.6697, 0.8741, 0.6583, 0.8268, 0.6584, 0.8741, 0.6697, 0.8741, 0.6697, 0.8268, 0.6584, 0.8268, 0.6697, 0.8268, 0.6584, 0.7814, 0.6584, 0.8268, 0.6697, 0.8268, 0.6697, 0.7814, 0.6584, 0.7814, 0.6697, 0.782, 0.7853, 0.7364, 0.7853, 0.782, 0.795, 0.7364, 0.795, 0.782, 0.795, 0.7364, 0.7853, 0.7364, 0.7853, 0.6848, 0.7852, 0.7364, 0.795, 0.7364, 0.795, 0.6848, 0.7852, 0.6848, 0.795, 0.6848, 0.7852, 0.6351, 0.7852, 0.6848, 0.795, 0.6848, 0.795, 0.6351, 0.7852, 0.6351, 0.795, 0.6351, 0.7852, 0.5895, 0.7853, 0.6351, 0.795, 0.6351, 0.795, 0.5895, 0.7853, 0.5895, 0.7949, 0.5895, 0.7853, 0.5427, 0.7853, 0.5895, 0.7949, 0.5895, 0.7949, 0.5427, 0.7853, 0.5427, 0.7949, 0.5427, 0.7853, 0.4979, 0.7853, 0.5427, 0.7949, 0.5427, 0.7949, 0.4979, 0.7853, 0.4979, 0.795, 0.4979, 0.7853, 0.4523, 0.7853, 0.4979, 0.795, 0.4979, 0.795, 0.4523, 0.7853, 0.4523, 0.795, 0.4523, 0.7853, 0.4007, 0.7852, 0.4523, 0.795, 0.4523, 0.795, 0.4007, 0.7852, 0.4007, 0.795, 0.9688, 0.7852, 0.9192, 0.7852, 0.9688, 0.795, 0.9688, 0.795, 0.9192, 0.7852, 0.9192, 0.795, 0.9192, 0.7852, 0.8736, 0.7853, 0.9192, 0.795, 0.9192, 0.795, 0.8736, 0.7853, 0.8735, 0.7949, 0.8736, 0.7853, 0.8268, 0.7853, 0.8735, 0.7949, 0.8735, 0.7949, 0.8268, 0.7853, 0.8268, 0.7949, 0.8268, 0.7853, 0.782, 0.7853, 0.8268, 0.7949, 0.8268, 0.7949, 0.782, 0.7853, 0.782, 0.795, 0.7825, 0.8954, 0.737, 0.8954, 0.7827, 0.9269, 0.7372, 0.9269, 0.7827, 0.9269, 0.737, 0.8954, 0.737, 0.8954, 0.6848, 0.8953, 0.7372, 0.9269, 0.7372, 0.9269, 0.6848, 0.8953, 0.6848, 0.9276, 0.6848, 0.9276, 0.6848, 0.8953, 0.6343, 0.9269, 0.6848, 0.8953, 0.6345, 0.8954, 0.6343, 0.9269, 0.589, 0.8954, 0.5888, 0.9269, 0.6345, 0.8954, 0.6343, 0.9269, 0.6345, 0.8954, 0.5888, 0.9269, 0.5427, 0.8954, 0.5427, 0.9276, 0.589, 0.8954, 0.5888, 0.9269, 0.589, 0.8954, 0.5427, 0.9276, 0.5427, 0.8954, 0.4985, 0.8954, 0.5427, 0.9276, 0.5427, 0.9276, 0.4985, 0.8954, 0.4987, 0.9269, 0.4985, 0.8954, 0.4529, 0.8954, 0.4987, 0.9269, 0.4987, 0.9269, 0.4529, 0.8954, 0.4532, 0.9269, 0.4529, 0.8954, 0.4007, 0.8953, 0.4532, 0.9269, 0.4532, 0.9269, 0.4007, 0.8953, 0.4007, 0.9276, 0.9688, 0.9276, 0.9688, 0.8953, 0.9183, 0.9269, 0.9688, 0.8953, 0.9185, 0.8954, 0.9183, 0.9269, 0.873, 0.8954, 0.8728, 0.9269, 0.9185, 0.8954, 0.9183, 0.9269, 0.9185, 0.8954, 0.8728, 0.9269, 0.8268, 0.8954, 0.8268, 0.9276, 0.873, 0.8954, 0.8728, 0.9269, 0.873, 0.8954, 0.8268, 0.9276, 0.8268, 0.8954, 0.7825, 0.8954, 0.8268, 0.9276, 0.8268, 0.9276, 0.7825, 0.8954, 0.7827, 0.9269])
me_0x07798a21_gmdl_001.materials.append(mat_material)
me_0x07798a21_gmdl_001.use_remesh_fix_poles = True
me_0x07798a21_gmdl_001.use_remesh_preserve_attributes = False
me_0x07798a21_gmdl_001.use_paint_bone_selection = False
me_0x07798a21_gmdl_001.use_paint_mask_vertex = True
me_0x07798a21_gmdl_001.update()
arm_armature = bpy.data.armatures.new('Armature')  # bones are not reproduced

# ---- objects
ob_armature = bpy.data.objects.new('Armature', arm_armature)
ob_1_l_85_5606_f_92_0480_bone_18_5733_clean = bpy.data.objects.new('1 L 85,5606 F 92,0480 BONE 18,5733_clean', me_0x07798a21_gmdl_001)

# ---- transforms, parenting, visibility, modifiers, constraints
ob_armature.location = (0.0, 0.0, 0.0)
ob_1_l_85_5606_f_92_0480_bone_18_5733_clean.parent = ob_armature
ob_1_l_85_5606_f_92_0480_bone_18_5733_clean.location = (0.0, 0.0, 0.0)
_vg = ob_1_l_85_5606_f_92_0480_bone_18_5733_clean.vertex_groups.new(name='Bone.002')
for _i, _w in zip([0, 1, 2, 3, 4, 5, 6, 7, 8, 9, 10, 11, 12, 13, 14, 15, 16, 17, 18, 19, 20, 21, 22, 23, 24, 25, 26, 27, 28, 29, 30, 31, 32, 33, 34, 35, 36, 37, 38, 39, 40, 41, 42, 43, 44, 45, 46, 47, 48, 49, 50, 51, 52, 53, 54, 55, 56, 57, 58, 59, 60, 61, 62, 63, 64, 65, 66, 67, 68, 69, 70, 71, 72, 73, 74, 75, 76, 77, 78, 79, 80, 81, 82, 83, 84, 85, 86, 87, 88, 89, 90, 91, 92, 93, 94, 95, 96, 97, 98, 99, 100, 101, 102, 103, 104, 105, 106, 107, 108, 109, 110, 111, 112, 113, 114, 115, 116, 117, 118, 119, 120, 121, 122, 123, 124, 125, 126, 127, 128, 129, 130, 131, 132, 133, 134, 135, 136, 137, 138, 139, 140, 141, 142, 143, 144, 145, 146, 147, 148, 149, 150, 151, 152, 153, 154, 155, 156, 157, 158, 159, 160, 161, 162, 163, 164, 165, 166, 167, 168, 169, 170, 171, 172, 173, 174, 175, 176, 177, 178, 179, 180, 181, 182, 183, 184, 185, 186, 187, 188, 189, 190, 191, 192, 193, 194, 195, 196, 197, 198, 199, 200, 201, 202, 203, 204, 205, 206, 207, 208, 209, 210, 211, 212, 213, 214, 215, 216, 217, 218, 219, 220, 221, 222, 223, 224, 225, 226, 227, 228, 229, 230, 231, 232, 233, 234, 235, 236, 237, 238, 239, 240, 241, 242, 243, 246, 247, 248, 249, 252, 253, 255, 256, 257, 258, 261, 262, 263, 264, 265, 266, 269, 270, 271, 273, 274, 317, 318, 319, 320, 321, 322, 323, 324, 325, 326, 327, 328, 329, 330, 331, 332, 333, 334, 335, 336, 337, 342, 343, 344, 345, 346, 347, 348, 349, 350, 351, 352, 353, 354, 355, 356, 357, 358, 359, 360, 361, 362, 363, 364, 365, 366, 367, 368, 369, 370, 371, 372, 373, 374, 375, 376, 377, 378, 379, 380, 381, 382, 383, 384, 385, 386, 387, 388, 389], [0.0, 0.0, 0.0, 0.0, 0.0, 0.0, 0.0, 0.0, 0.0, 0.0, 0.0, 0.0, 0.0, 0.0, 0.0, 0.0, 0.0, 0.0, 0.0, 0.0, 0.0, 0.0, 0.0, 0.0, 0.0, 0.0, 0.0, 0.0, 0.0, 0.0, 0.0, 0.0, 0.0, 0.0, 0.0, 0.0, 0.0, 0.0, 0.0, 0.0, 0.0, 0.0, 0.0, 0.0, 0.0, 0.0, 0.0, 0.0, 0.0, 0.0, 0.0, 0.0, 0.0, 0.0, 0.0, 0.0, 0.0, 0.0, 0.0, 0.0, 0.0, 0.0, 0.0, 0.0, 0.0, 0.0, 0.0, 0.0, 0.0, 0.0, 0.0, 0.0, 0.0, 0.0, 0.0, 0.0, 0.0, 0.0, 0.0, 0.0, 0.0, 0.0, 0.0, 0.0, 0.0, 0.0, 0.0, 0.0, 0.0, 0.0, 0.0, 0.0, 0.0, 0.0, 0.0, 0.0, 0.0, 0.0, 0.0, 0.0, 0.0, 0.0, 0.0, 0.0, 0.0, 0.0, 0.0, 0.0, 0.0, 0.0, 0.0, 0.0, 0.0, 0.0, 0.0, 0.0, 0.0, 0.0, 0.0, 0.0, 0.0, 0.0, 0.0, 0.0, 0.0, 0.0, 0.0, 0.0, 0.0, 0.0, 0.0, 0.0, 0.0, 0.0, 0.0, 0.0, 0.0, 0.0, 0.0, 0.0, 0.0, 0.0, 0.0, 0.0, 0.0, 0.0, 0.0, 0.0, 0.0, 0.0, 0.0, 0.0, 0.0, 0.0, 0.0, 0.0, 0.0, 0.0, 0.0, 0.0, 0.0, 0.0, 0.0, 0.0, 0.0, 0.0, 0.0, 0.0, 0.0, 0.0, 0.0, 0.0, 0.0, 0.0, 0.0, 0.0, 0.0, 0.0, 0.0, 0.0, 0.0, 0.0, 0.0, 0.0, 0.0, 0.0, 0.0, 0.0, 0.0, 0.0, 0.0, 0.0, 0.0, 0.0, 0.0, 0.0, 0.0, 0.0, 0.0, 0.0, 0.0, 0.0, 0.0, 0.0, 0.0, 0.0, 0.0, 0.0, 0.0, 0.0, 0.0, 0.0, 0.0, 0.0, 0.0, 0.0, 0.0, 0.0, 0.0, 0.0, 0.0, 0.0, 0.0, 0.0, 0.0, 0.0, 0.0, 0.0, 0.0, 0.0, 0.0, 0.0, 0.0, 0.0, 0.0, 0.0, 0.0, 0.0, 0.0, 0.0, 0.0, 0.0, 0.0, 0.0, 0.0, 0.0, 0.0, 0.0, 0.0, 0.0, 0.0, 0.0, 0.0, 0.0, 0.0, 0.0, 0.0, 0.0, 0.0, 0.0, 0.0, 0.0, 0.0, 0.0, 0.0, 0.375, 0.375, 0.75, 0.375, 0.75, 0.75, 0.375, 0.75, 0.4, 0.3748, 0.75, 0.375, 0.75, 0.375, 0.375, 0.75, 0.9, 0.75, 0.375, 0.375, 0.375, 0.06, 0.06, 0.01, 0.01, 0.0, 0.0, 0.0, 0.0, 0.06, 0.06, 0.01039, 0.01018, 0.0, 0.0, 0.0, 0.0, 0.05972, 0.01029, 0.0, 0.0, 0.05986, 0.06, 0.01019, 0.01014, 0.0, 0.0, 0.0, 0.0, 0.009986, 0.0, 0.06, 0.06, 0.01, 0.01001, 0.05996, 0.0, 0.0, 0.0, 0.0, 0.0, 0.05779, 0.01, 0.0, 0.0, 0.0, 0.01, 0.0, 0.06]): _vg.add([_i], _w, 'REPLACE')
_vg = ob_1_l_85_5606_f_92_0480_bone_18_5733_clean.vertex_groups.new(name='Bone')
for _i, _w in zip([0, 1, 2, 3, 4, 5, 6, 7, 8, 9, 10, 11, 12, 13, 14, 15, 16, 17, 18, 19, 20, 21, 22, 23, 24, 25, 26, 27, 28, 29, 30, 31, 32, 33, 34, 35, 36, 37, 38, 39, 40, 41, 42, 43, 44, 45, 46, 47, 48, 49, 50, 51, 52, 53, 54, 55, 56, 57, 58, 59, 60, 61, 62, 63, 64, 65, 66, 67, 68, 69, 70, 71, 72, 73, 74, 75, 76, 77, 78, 79, 80, 81, 82, 83, 84, 85, 86, 87, 88, 89, 90, 91, 92, 93, 94, 95, 96, 97, 98, 99, 100, 101, 102, 103, 104, 105, 106, 107, 108, 109, 110, 111, 112, 113, 114, 115, 116, 117, 118, 119, 120, 121, 122, 123, 124, 125, 126, 127, 128, 129, 130, 131, 132, 133, 134, 135, 136, 137, 138, 139, 140, 141, 142, 143, 144, 145, 146, 147, 148, 149, 150, 151, 152, 153, 154, 155, 156, 157, 158, 159, 160, 161, 162, 163, 164, 165, 166, 167, 168, 169, 170, 171, 172, 173, 174, 175, 176, 177, 178, 179, 180, 181, 182, 183, 184, 185, 186, 187, 188, 189, 190, 191, 192, 193, 194, 195, 196, 197, 198, 199, 200, 201, 202, 203, 204, 205, 206, 207, 208, 209, 210, 211, 212, 213, 214, 215, 216, 217, 218, 219, 220, 221, 222, 223, 224, 225, 226, 227, 228, 229, 230, 231, 232, 233, 234, 235, 236, 237, 238, 239, 240, 241, 242, 243, 244, 245, 246, 247, 248, 249, 250, 251, 252, 253, 254, 255, 256, 257, 258, 259, 260, 261, 262, 263, 264, 265, 266, 267, 268, 269, 270, 271, 272, 273, 274, 275, 276, 277, 278, 279, 280, 281, 282, 283, 284, 285, 286, 287, 288, 289, 290, 291, 292, 293, 294, 295, 296, 297, 298, 299, 300, 302, 303, 304, 305, 306, 307, 308, 309, 312, 313, 314, 315, 316, 317, 318, 319, 320, 321, 322, 323, 324, 325, 326, 327, 328, 329, 330, 331, 332, 333, 334, 335, 336, 337, 339, 341, 342, 343, 344, 345, 346, 347, 348, 349, 350, 351, 352, 353, 354, 355, 356, 357, 358, 359, 360, 361, 362, 363, 364, 365, 366, 367, 368, 369, 370, 371, 372, 373, 374, 375, 376, 377, 378, 379, 380, 381, 382, 383, 384, 385, 386, 387, 388, 389], [0.9606, 0.96, 0.92, 0.92, 0.925, 0.925, 0.92, 0.96, 0.96, 0.92, 0.925, 0.925, 0.96, 0.92, 0.925, 0.92, 0.96, 0.96, 0.92, 0.925, 0.925, 0.96, 0.92, 0.9604, 0.9602, 0.92, 0.925, 0.925, 0.925, 0.92, 0.96, 0.92, 0.925, 0.92, 0.965, 0.925, 0.91, 0.91, 0.9, 0.9, 0.91, 0.91, 0.9, 0.9, 0.91, 0.9, 0.91, 0.91, 0.9, 0.9, 0.91, 0.91, 0.9, 0.9, 0.9, 0.91, 0.91, 0.9, 0.91, 0.9, 0.88, 0.88, 0.845, 0.845, 0.85, 0.85, 0.845, 0.88, 0.88, 0.845, 0.85, 0.85, 0.88, 0.845, 0.85, 0.845, 0.88, 0.88, 0.845, 0.85, 0.85, 0.845, 0.85, 0.845, 0.88, 0.88, 0.845, 0.85, 0.85, 0.88, 0.88, 0.845, 0.85, 0.845, 0.88, 0.85, 0.825, 0.825, 0.78, 0.78, 0.825, 0.825, 0.781, 0.7795, 0.825, 0.78, 0.8249, 0.825, 0.78, 0.78, 0.825, 0.78, 0.825, 0.825, 0.78, 0.78, 0.825, 0.78, 0.825, 0.7801, 0.7491, 0.75, 0.675, 0.675, 0.675, 0.6751, 0.675, 0.75, 0.75, 0.6749, 0.675, 0.6747, 0.7495, 0.6749, 0.675, 0.6749, 0.7492, 0.7501, 0.675, 0.675, 0.675, 0.675, 0.675, 0.75, 0.7501, 0.675, 0.6749, 0.6721, 0.675, 0.7431, 0.7501, 0.675, 0.675, 0.6749, 0.75, 0.675, 0.665, 0.665, 0.62, 0.62, 0.665, 0.665, 0.6199, 0.62, 0.6648, 0.6199, 0.6645, 0.665, 0.62, 0.62, 0.62, 0.665, 0.665, 0.62, 0.62, 0.665, 0.665, 0.616, 0.665, 0.62, 0.5545, 0.5703, 0.554, 0.57, 0.29, 0.29, 0.5438, 0.57, 0.5693, 0.3203, 0.29, 0.29, 0.57, 0.3235, 0.29, 0.3212, 0.5701, 0.5704, 0.5108, 0.29, 0.29, 0.57, 0.29, 0.5645, 0.5693, 0.57, 0.5633, 0.29, 0.29, 0.5907, 0.5682, 0.57, 0.29, 0.57, 0.5614, 0.29, 0.28, 0.2801, 0.2491, 0.25, 0.28, 0.28, 0.2496, 0.25, 0.2805, 0.2479, 0.28, 0.28, 0.25, 0.25, 0.28, 0.28, 0.25, 0.25, 0.25, 0.28, 0.28, 0.25, 0.28, 0.2498, 0.2, 0.2, 0.165, 0.165, 0.14, 0.14, 0.165, 0.2026, 0.2003, 0.165, 0.14, 0.14, 0.2, 0.165, 0.14, 0.165, 0.1918, 0.1999, 0.165, 0.14, 0.14, 0.165, 0.14, 0.165, 0.1994, 0.1999, 0.165, 0.14, 0.14, 0.1999, 0.2, 0.1653, 0.14, 0.1652, 0.2, 0.14, 0.14, 0.14, 0.1, 0.1, 0.14, 0.14, 0.1, 0.1, 0.14, 0.1, 0.14, 0.14, 0.1, 0.1, 0.14, 0.14, 0.14, 0.09998, 0.09968, 0.09999, 0.14, 0.1, 0.14, 0.1, 0.03934, 0.03934, 0.03934, 0.03934, 0.03934, 0.0, 0.03941, 0.03936, 0.03935, 0.03935, 0.03934, 0.03935, 0.0, 0.03935, 0.625, 0.625, 0.25, 0.625, 0.25, 0.25, 0.625, 0.25, 0.6, 0.6252, 0.25, 0.625, 0.25, 0.625, 0.625, 0.25, 0.1, 0.25, 0.625, 0.625, 0.625, 1.885e-08, 0.0, 0.9392, 0.94, 0.99, 0.99, 0.992, 0.992, 0.98, 0.98, 0.94, 0.94, 0.9896, 0.9898, 1.0, 1.0, 0.98, 0.98, 0.9403, 0.9896, 1.0, 0.9802, 0.9401, 0.94, 0.9819, 0.9819, 1.0, 1.0, 0.9802, 0.98, 0.9886, 0.98, 0.9399, 0.9392, 0.99, 0.99, 0.9399, 0.992, 0.992, 0.98, 0.98, 0.9921, 0.9411, 0.99, 0.992, 0.9806, 0.992, 0.99, 0.98, 0.94]): _vg.add([_i], _w, 'REPLACE')
_vg = ob_1_l_85_5606_f_92_0480_bone_18_5733_clean.vertex_groups.new(name='Bone.001')
for _i, _w in zip([0, 1, 2, 3, 4, 5, 6, 7, 8, 9, 10, 11, 12, 13, 14, 15, 16, 17, 18, 19, 20, 21, 22, 23, 24, 25, 26, 27, 28, 29, 30, 31, 32, 33, 34, 35, 36, 37, 38, 39, 40, 41, 42, 43, 44, 45, 46, 47, 48, 49, 50, 51, 52, 53, 54, 55, 56, 57, 58, 59, 60, 61, 62, 63, 64, 65, 66, 67, 68, 69, 70, 71, 72, 73, 74, 75, 76, 77, 78, 79, 80, 81, 82, 83, 84, 85, 86, 87, 88, 89, 90, 91, 92, 93, 94, 95, 96, 97, 98, 99, 100, 101, 102, 103, 104, 105, 106, 107, 108, 109, 110, 111, 112, 113, 114, 115, 116, 117, 118, 119, 120, 121, 122, 123, 124, 125, 126, 127, 128, 129, 130, 131, 132, 133, 134, 135, 136, 137, 138, 139, 140, 141, 142, 143, 144, 145, 146, 147, 148, 149, 150, 151, 152, 153, 154, 155, 156, 157, 158, 159, 160, 161, 162, 163, 164, 165, 166, 167, 168, 169, 170, 171, 172, 173, 174, 175, 176, 177, 178, 179, 180, 181, 182, 183, 184, 185, 186, 187, 188, 189, 190, 191, 192, 193, 194, 195, 196, 197, 198, 199, 200, 201, 202, 203, 204, 205, 206, 207, 208, 209, 210, 211, 212, 213, 214, 215, 216, 217, 218, 219, 220, 221, 222, 223, 224, 225, 226, 227, 228, 229, 230, 231, 232, 233, 234, 235, 236, 237, 238, 239, 240, 241, 242, 243, 244, 245, 246, 247, 248, 249, 250, 251, 252, 253, 254, 255, 256, 257, 258, 259, 260, 261, 262, 263, 264, 265, 266, 267, 268, 269, 270, 271, 272, 273, 274, 275, 276, 277, 278, 279, 280, 281, 282, 283, 284, 285, 286, 287, 288, 289, 290, 291, 292, 293, 294, 295, 296, 297, 298, 299, 300, 301, 302, 303, 304, 305, 306, 307, 308, 309, 310, 311, 312, 313, 314, 315, 316, 338, 339, 340, 341, 342, 343, 344, 345, 346, 347, 348, 349, 350, 351, 352, 353, 356, 357, 358, 359, 361, 362, 363, 364, 365, 368, 369, 370, 371, 372, 373, 374, 375, 376, 377, 378, 379, 380, 381, 382, 383, 384, 385, 386, 387, 388, 389], [0.03944, 0.04, 0.08, 0.08, 0.075, 0.075, 0.08, 0.04, 0.04, 0.08, 0.075, 0.075, 0.04, 0.08, 0.075, 0.08, 0.04, 0.04, 0.08, 0.075, 0.075, 0.04, 0.08, 0.0396, 0.03983, 0.08, 0.075, 0.075, 0.075, 0.07999, 0.04, 0.08, 0.075, 0.08, 0.035, 0.075, 0.09, 0.09, 0.1, 0.1, 0.09, 0.09, 0.1, 0.1, 0.09, 0.1, 0.09, 0.09, 0.1, 0.1, 0.09, 0.09, 0.1, 0.1, 0.1, 0.09, 0.08997, 0.1, 0.09, 0.1, 0.12, 0.12, 0.155, 0.155, 0.15, 0.15, 0.155, 0.12, 0.12, 0.155, 0.15, 0.15, 0.12, 0.155, 0.15, 0.155, 0.12, 0.12, 0.155, 0.15, 0.15, 0.155, 0.15, 0.155, 0.12, 0.12, 0.155, 0.15, 0.15, 0.12, 0.12, 0.155, 0.15, 0.155, 0.12, 0.15, 0.175, 0.175, 0.22, 0.22, 0.175, 0.175, 0.219, 0.2205, 0.175, 0.22, 0.1751, 0.175, 0.22, 0.22, 0.175, 0.22, 0.175, 0.175, 0.22, 0.22, 0.175, 0.22, 0.175, 0.2199, 0.2509, 0.25, 0.325, 0.325, 0.325, 0.3249, 0.325, 0.25, 0.25, 0.3251, 0.325, 0.3253, 0.2505, 0.3251, 0.325, 0.3251, 0.2508, 0.2499, 0.325, 0.325, 0.325, 0.325, 0.325, 0.25, 0.2499, 0.325, 0.3251, 0.3279, 0.325, 0.2569, 0.2499, 0.325, 0.325, 0.3251, 0.25, 0.325, 0.335, 0.335, 0.38, 0.38, 0.335, 0.335, 0.3801, 0.38, 0.3352, 0.3801, 0.3355, 0.335, 0.38, 0.38, 0.38, 0.335, 0.335, 0.38, 0.38, 0.335, 0.335, 0.384, 0.335, 0.38, 0.4455, 0.4297, 0.446, 0.43, 0.71, 0.71, 0.4562, 0.43, 0.4307, 0.6797, 0.71, 0.71, 0.43, 0.6765, 0.71, 0.6788, 0.4299, 0.4296, 0.4892, 0.71, 0.71, 0.43, 0.71, 0.4355, 0.4307, 0.43, 0.4367, 0.71, 0.71, 0.4093, 0.4318, 0.43, 0.71, 0.43, 0.4386, 0.71, 0.72, 0.7199, 0.7509, 0.75, 0.72, 0.72, 0.7504, 0.75, 0.7195, 0.7521, 0.72, 0.72, 0.75, 0.75, 0.72, 0.72, 0.75, 0.75, 0.75, 0.72, 0.72, 0.75, 0.72, 0.7502, 0.8, 0.8, 0.835, 0.835, 0.86, 0.86, 0.835, 0.7974, 0.7997, 0.835, 0.86, 0.86, 0.8, 0.835, 0.86, 0.835, 0.8082, 0.8001, 0.835, 0.86, 0.86, 0.835, 0.86, 0.835, 0.8006, 0.8001, 0.835, 0.86, 0.86, 0.8001, 0.8, 0.8347, 0.86, 0.8348, 0.8, 0.86, 0.86, 0.86, 0.9, 0.9, 0.86, 0.86, 0.9, 0.9, 0.86, 0.9, 0.86, 0.86, 0.9, 0.9, 0.86, 0.86, 0.86, 0.9, 0.9003, 0.9, 0.86, 0.9, 0.86, 0.9, 0.5607, 0.1, 0.5607, 0.5607, 0.5607, 0.5607, 0.1, 0.5615, 0.5609, 0.5608, 0.1, 0.1, 0.5607, 0.5607, 0.5608, 0.1, 0.5607, 2.146e-06, 0.1, 0.1, 0.1, 0.0007594, 1.539e-05, 4.676e-06, 0.0, 0.007999, 0.008, 0.02, 0.02, 0.0, 0.0, 2.821e-06, 1.017e-05, 0.02, 0.02, 0.0, 7.237e-05, 0.01977, 0.0, 0.0, 0.007955, 0.007923, 0.0198, 0.02, 0.001402, 0.02001, 0.0001376, 0.0008442, 0.0, 0.0, 0.0001503, 0.007999, 0.008, 0.01999, 0.02, 0.007868, 0.001087, 0.0, 0.007997, 0.01936, 0.007986, 0.0, 0.01998, 0.0]): _vg.add([_i], _w, 'REPLACE')
_vg = ob_1_l_85_5606_f_92_0480_bone_18_5733_clean.vertex_groups.new(name='Bone.003')
for _i, _w in zip([38, 39, 42, 43, 45, 48, 49, 52, 53, 54, 57, 59, 60, 61, 62, 63, 64, 65, 66, 67, 68, 69, 70, 71, 72, 73, 74, 75, 76, 77, 78, 79, 80, 81, 82, 83, 84, 85, 86, 87, 88, 89, 90, 91, 92, 93, 94, 95, 96, 97, 98, 99, 100, 101, 102, 103, 104, 105, 106, 107, 108, 109, 110, 111, 112, 113, 114, 115, 116, 117, 118, 119, 120, 121, 122, 123, 124, 125, 126, 127, 128, 129, 130, 131, 132, 133, 134, 135, 136, 137, 138, 139, 140, 141, 142, 143, 144, 145, 146, 147, 148, 149, 150, 151, 152, 153, 154, 155, 156, 157, 158, 159, 160, 161, 162, 163, 164, 165, 166, 167, 168, 169, 170, 171, 172, 173, 174, 175, 176, 177, 178, 179, 180, 181, 182, 183, 184, 185, 186, 187, 188, 189, 190, 191, 192, 193, 194, 195, 196, 197, 198, 199, 200, 201, 202, 203, 204, 205, 206, 207, 208, 209, 210, 211, 212, 213, 214, 215, 216, 217, 218, 219, 220, 221, 222, 223, 224, 225, 226, 227, 228, 229, 230, 231, 232, 233, 234, 235, 236, 237, 238, 239, 240, 241, 242, 243, 244, 245, 246, 247, 248, 249, 250, 251, 252, 253, 254, 255, 256, 257, 258, 259, 260, 261, 262, 263, 264, 265, 266, 267, 268, 269, 270, 271, 272, 273, 274, 275, 276, 277, 278, 279, 280, 281, 282, 283, 284, 285, 286, 287, 288, 289, 290, 291, 292, 293, 294, 295, 296, 297, 298, 299, 300, 301, 302, 303, 304, 305, 306, 307, 308, 309, 310, 311, 312, 313, 314, 315, 316, 338, 339, 340, 341], [0.0, 0.0, 0.0, 0.0, 0.0, 0.0, 0.0, 0.0, 0.0, 0.0, 0.0, 0.0, 0.0, 0.0, 0.0, 0.0, 0.0, 0.0, 0.0, 0.0, 0.0, 0.0, 0.0, 0.0, 0.0, 0.0, 0.0, 0.0, 0.0, 0.0, 0.0, 0.0, 0.0, 0.0, 0.0, 0.0, 0.0, 0.0, 0.0, 0.0, 0.0, 0.0, 0.0, 0.0, 0.0, 0.0, 0.0, 0.0, 0.0, 0.0, 0.0, 0.0, 0.0, 0.0, 0.0, 0.0, 0.0, 0.0, 0.0, 0.0, 0.0, 0.0, 0.0, 0.0, 0.0, 0.0, 0.0, 0.0, 0.0, 0.0, 0.0, 0.0, 0.0, 0.0, 0.0, 0.0, 0.0, 0.0, 0.0, 0.0, 0.0, 0.0, 0.0, 0.0, 0.0, 0.0, 0.0, 0.0, 0.0, 0.0, 0.0, 0.0, 0.0, 0.0, 0.0, 0.0, 0.0, 0.0, 0.0, 0.0, 0.0, 0.0, 0.0, 0.0, 0.0, 0.0, 0.0, 0.0, 0.0, 0.0, 0.0, 0.0, 0.0, 0.0, 0.0, 0.0, 0.0, 0.0, 0.0, 0.0, 0.0, 0.0, 0.0, 0.0, 0.0, 0.0, 0.0, 0.0, 0.0, 0.0, 0.0, 0.0, 0.0, 0.0, 0.0, 0.0, 0.0, 0.0, 0.0, 0.0, 0.0, 0.0, 0.0, 0.0, 0.0, 0.0, 0.0, 0.0, 0.0, 0.0, 0.0, 0.0, 0.0, 0.0, 0.0, 0.0, 0.0, 0.0, 0.0, 0.0, 0.0, 0.0, 0.0, 0.0, 0.0, 0.0, 0.0, 0.0, 0.0, 0.0, 0.0, 0.0, 0.0, 0.0, 0.0, 0.0, 0.0, 0.0, 0.0, 0.0, 0.0, 0.0, 0.0, 0.0, 0.0, 0.0, 0.0, 0.0, 0.0, 0.0, 0.0, 0.0, 0.0, 0.0, 0.0, 0.0, 0.0, 0.0, 0.0, 0.0, 0.0, 0.0, 0.0, 0.0, 0.0, 0.0, 0.0, 0.0, 0.0, 0.0, 0.0, 0.0, 0.0, 0.0, 0.0, 0.0, 0.0, 0.0, 0.0, 0.0, 0.0, 0.0, 0.0, 0.0, 0.0, 0.0, 0.0, 0.0, 0.0, 0.0, 0.0, 0.0, 0.0, 0.0, 0.0, 0.0, 0.0, 0.0, 0.0, 0.0, 0.0, 0.0, 0.0, 0.0, 0.0, 0.0, 0.0, 0.0, 0.0, 0.0, 0.0, 0.0, 0.4, 0.9, 0.4, 0.4, 0.4, 0.4, 0.9, 0.3991, 0.3998, 0.3999, 0.9, 0.9, 0.3999, 0.4, 0.3999, 0.9, 0.4, 1.0, 0.9, 0.9, 0.9]): _vg.add([_i], _w, 'REPLACE')
_m = ob_1_l_85_5606_f_92_0480_bone_18_5733_clean.modifiers.new('Armature', 'ARMATURE')
_m.object = ob_armature

# ---- collection membership
scene.collection.objects.link(ob_armature)
scene.collection.objects.link(ob_1_l_85_5606_f_92_0480_bone_18_5733_clean)

# ---- scene / render settings (as saved in the file)
scene.frame_start = 1; scene.frame_end = 250; scene.frame_set(18)
scene.render.engine = 'BLENDER_EEVEE_NEXT'
scene.cycles.sampling_pattern = 'TABULATED_SOBOL'
scene.cycles.use_light_tree = False
scene.view_settings.view_transform = 'Filmic'
bpy.context.view_layer.update()

# ---- added for rendering (the .blend has no active camera and no usable light): camera, sun
cam_auto = bpy.data.cameras.new('AutoCamera')
cam_auto.lens = 50.0
cam_auto.sensor_width = 36.0
cam_auto.clip_end = 1000.0
ob_auto_camera = bpy.data.objects.new('AutoCamera', cam_auto)
scene.collection.objects.link(ob_auto_camera)
ob_auto_camera.location = (3.30758, -5.20908, 2.65389)
ob_auto_camera.rotation_euler = (1.09748, -7.21219e-08, 0.694738)
scene.camera = ob_auto_camera
light_auto_sun = bpy.data.lights.new('AutoSun', 'SUN')
light_auto_sun.energy = 3.0
light_auto_sun.angle = 0.0523599
ob_auto_sun = bpy.data.objects.new('AutoSun', light_auto_sun)
scene.collection.objects.link(ob_auto_sun)
ob_auto_sun.rotation_euler = (0.872665, 0.174533, 0.523599)
bpy.context.view_layer.update()
